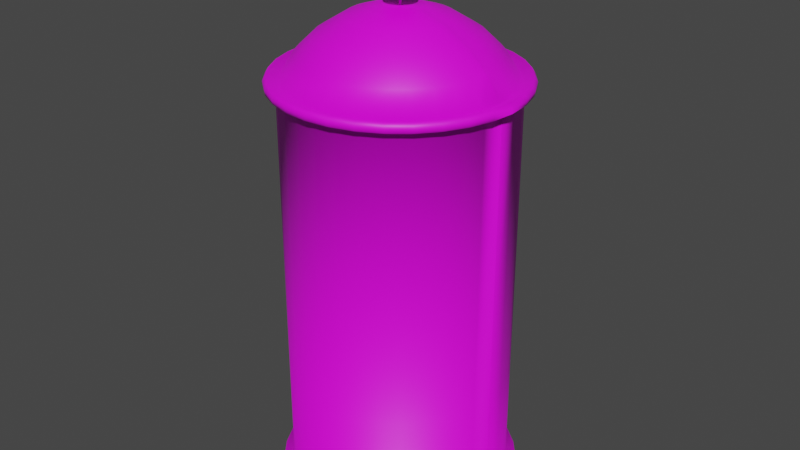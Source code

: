 # Source: paint_can.blend  (saved by Blender 2.92.15; exported with 4.5.12 LTS)
import bpy
from mathutils import Matrix  # noqa: F401  (used for matrix-valued properties, if any)

bpy.ops.wm.read_factory_settings(use_empty=True)
scene = bpy.context.scene
scene.name = 'Scene'

# ---- collections
col_collection = bpy.data.collections.new('Collection'); scene.collection.children.link(col_collection)

# ---- images (referenced by path relative to the original .blend; pixels are not part of the script)
import os
ASSET_DIR = os.environ.get("B2B_ASSET_DIR", "")  # directory of the original .blend (textures are referenced by path, not embedded)
HERE = os.path.dirname(os.path.abspath(__file__))  # packed textures are extracted next to this script under _unpacked/

def load_image(name, relpath, width, height, colorspace="sRGB"):
    """Load a texture the original file referenced (path relative to the .blend, or extracted next to this script)."""
    p = next((c for c in (os.path.join(HERE, relpath), os.path.join(ASSET_DIR, relpath)) if relpath and os.path.exists(c)), "")
    if p:
        img = bpy.data.images.load(p, check_existing=True)
        img.name = name
    else:  # same state as the original file: an image datablock whose file is absent (Cycles renders it pink)
        img = bpy.data.images.new(name, width, height)
        img.source = "FILE"
        img.filepath = "//" + (relpath or name)
    img.colorspace_settings.name = colorspace
    return img
img_paint_can_purple_png_002 = load_image('paint can purple.png.002', 'paint can purple.png', 1024, 1024, 'sRGB')

# ---- materials (node trees are filled in below, after node groups)
mat_material_001 = bpy.data.materials.new('Material.001')
mat_material_001.use_transparent_shadow = False

# ---- material node trees
mat_material_001.use_nodes = True; mat_material_001.node_tree.nodes.clear()
_N = mat_material_001.node_tree.nodes; _L = mat_material_001.node_tree.links
n0 = _N.new('ShaderNodeBsdfPrincipled'); n0.name = 'Principled BSDF'; n0.location = (10, 300)
n0.distribution = 'GGX'
n0.subsurface_method = 'BURLEY'
n0.inputs[3].default_value = 1.45
n0.inputs[27].default_value = (0.0, 0.0, 0.0, 1.0)
n0.inputs[28].default_value = 1.0
n1 = _N.new('ShaderNodeOutputMaterial'); n1.name = 'Material Output'; n1.location = (300, 300)
n2 = _N.new('ShaderNodeTexImage'); n2.name = 'Image Texture'; n2.location = (-455, 192)
n2.image = img_paint_can_purple_png_002
_L.new(n0.outputs[0], n1.inputs[0])
_L.new(n2.outputs[0], n0.inputs[0])
n1.is_active_output = True

# ---- world
world_world = bpy.data.worlds.new('World'); scene.world = world_world
world_world.use_nodes = True; world_world.node_tree.nodes.clear()
_N = world_world.node_tree.nodes; _L = world_world.node_tree.links
n0 = _N.new('ShaderNodeOutputWorld'); n0.name = 'World Output'; n0.location = (300, 300)
n1 = _N.new('ShaderNodeBackground'); n1.name = 'Background'; n1.location = (10, 300)
n1.inputs[0].default_value = (0.05088, 0.05088, 0.05088, 1.0)
_L.new(n1.outputs[0], n0.inputs[0])
n0.is_active_output = True
world_world.color = (0.05088, 0.05088, 0.05088)
world_world.use_sun_shadow = False
world_world.sun_shadow_jitter_overblur = 0.0

# ---- meshes
me_cylinder = bpy.data.meshes.new('Cylinder')
me_cylinder.from_pydata([(0.0, 1.0, 0.0), (0.1951, 0.9808, 0.0), (0.3827, 0.9239, 0.0), (0.5556, 0.8315, 0.0), (0.7071, 0.7071, 0.0), (0.8315, 0.5556, 0.0), (0.9239, 0.3827, 0.0), (0.9808, 0.1951, 0.0), (1.0, 7.55e-08, -1.0), (1.0, 7.55e-08, 0.0), (0.9808, -0.1951, -1.0), (0.9808, -0.1951, 0.0), (0.9239, -0.3827, -1.0), (0.9239, -0.3827, 0.0), (0.8315, -0.5556, -1.0), (0.8315, -0.5556, 0.0), (0.7071, -0.7071, -1.0), (0.7071, -0.7071, 0.0), (0.5556, -0.8315, -1.0), (0.5556, -0.8315, 0.0), (0.3827, -0.9239, -1.0), (0.3827, -0.9239, 0.0), (0.1951, -0.9808, -1.0), (0.1951, -0.9808, 0.0), (-3.258e-07, -1.0, -1.0), (-3.258e-07, -1.0, 0.0), (-0.1951, -0.9808, -1.0), (-0.1951, -0.9808, 0.0), (-0.3827, -0.9239, -1.0), (-0.3827, -0.9239, 0.0), (-0.5556, -0.8315, -1.0), (-0.5556, -0.8315, 0.0), (-0.7071, -0.7071, -1.0), (-0.7071, -0.7071, 0.0), (-0.8315, -0.5556, -1.0), (-0.8315, -0.5556, 0.0), (-0.9239, -0.3827, -1.0), (-0.9239, -0.3827, 0.0), (-0.9808, -0.1951, -1.0), (-0.9808, -0.1951, 0.0), (-1.0, 9.656e-07, -1.0), (-1.0, 9.656e-07, 0.0), (-0.9808, 0.1951, 0.0), (-0.9239, 0.3827, 0.0), (-0.8315, 0.5556, 0.0), (-0.7071, 0.7071, 0.0), (-0.5556, 0.8315, 0.0), (-0.3827, 0.9239, 0.0), (-0.1951, 0.9808, 0.0), (-1.099, 1.032e-06, -1.083), (-1.078, -0.2144, -1.083), (-1.016, -0.4206, -1.083), (-0.914, -0.6107, -1.083), (-0.7773, -0.7773, -1.083), (-0.6107, -0.914, -1.083), (-0.4206, -1.016, -1.083), (-0.2144, -1.078, -1.083), (-3.757e-07, -1.099, -1.083), (0.2144, -1.078, -1.083), (0.4206, -1.016, -1.083), (0.6107, -0.914, -1.083), (0.7773, -0.7773, -1.083), (0.914, -0.6107, -1.083), (1.016, -0.4206, -1.083), (1.078, -0.2144, -1.083), (1.099, 5.4e-08, -1.083), (1.094, 5.582e-08, -1.04), (1.073, -0.2135, -1.04), (1.011, -0.4188, -1.04), (0.9099, -0.608, -1.04), (0.7738, -0.7738, -1.04), (0.608, -0.9099, -1.04), (0.4188, -1.011, -1.04), (0.2135, -1.073, -1.04), (-3.678e-07, -1.094, -1.04), (-0.2135, -1.073, -1.04), (-0.4188, -1.011, -1.04), (-0.608, -0.9099, -1.04), (-0.7738, -0.7738, -1.04), (-0.9099, -0.608, -1.04), (-1.011, -0.4188, -1.04), (-1.073, -0.2135, -1.04), (-1.094, 1.03e-06, -1.04), (3.429e-10, 1.072, -1.127), (0.2091, 1.051, -1.127), (0.4101, 0.9901, -1.127), (0.5954, 0.891, -1.127), (0.7578, 0.7578, -1.127), (0.891, 0.5954, -1.127), (0.9901, 0.4101, -1.127), (1.051, 0.2091, -1.127), (1.072, 6.03e-08, -1.127), (1.051, -0.2091, -1.127), (0.9901, -0.4101, -1.127), (0.891, -0.5954, -1.127), (0.7578, -0.7578, -1.127), (0.5954, -0.891, -1.127), (0.4101, -0.9901, -1.127), (0.2091, -1.051, -1.127), (-3.488e-07, -1.072, -1.127), (-0.2091, -1.051, -1.127), (-0.4101, -0.9901, -1.127), (-0.5954, -0.891, -1.127), (-0.7578, -0.7578, -1.127), (-0.891, -0.5954, -1.127), (-0.9901, -0.4101, -1.127), (-1.051, -0.2091, -1.127), (-1.072, 1.014e-06, -1.127), (-1.051, 0.2091, -1.127), (-0.9901, 0.4101, -1.127), (-0.891, 0.5954, -1.127), (-0.7578, 0.7578, -1.127), (-0.5954, 0.891, -1.127), (-0.4101, 0.9901, -1.127), (-0.2091, 1.051, -1.127), (1.0, 7.55e-08, 2.602), (0.9808, -0.1951, 2.602), (0.9239, -0.3827, 2.602), (0.8315, -0.5556, 2.602), (0.7071, -0.7071, 2.602), (0.5556, -0.8315, 2.602), (0.3827, -0.9239, 2.602), (0.1951, -0.9808, 2.602), (-3.258e-07, -1.0, 2.602), (-0.1951, -0.9808, 2.602), (-0.3827, -0.9239, 2.602), (-0.5556, -0.8315, 2.602), (-0.7071, -0.7071, 2.602), (-0.8315, -0.5556, 2.602), (-0.9239, -0.3827, 2.602), (-0.9808, -0.1951, 2.602), (-1.0, 9.656e-07, 2.602), (-1.099, 1.032e-06, 2.685), (-1.078, -0.2144, 2.685), (-1.016, -0.4206, 2.685), (-0.914, -0.6107, 2.685), (-0.7773, -0.7773, 2.685), (-0.6107, -0.914, 2.685), (-0.4206, -1.016, 2.685), (-0.2144, -1.078, 2.685), (-3.757e-07, -1.099, 2.685), (0.2144, -1.078, 2.685), (0.4206, -1.016, 2.685), (0.6107, -0.914, 2.685), (0.7773, -0.7773, 2.685), (0.914, -0.6107, 2.685), (1.016, -0.4206, 2.685), (1.078, -0.2144, 2.685), (1.099, 5.4e-08, 2.685), (1.094, 5.582e-08, 2.642), (1.073, -0.2135, 2.642), (1.011, -0.4188, 2.642), (0.9099, -0.608, 2.642), (0.7738, -0.7738, 2.642), (0.608, -0.9099, 2.642), (0.4188, -1.011, 2.642), (0.2135, -1.073, 2.642), (-3.678e-07, -1.094, 2.642), (-0.2135, -1.073, 2.642), (-0.4188, -1.011, 2.642), (-0.608, -0.9099, 2.642), (-0.7738, -0.7738, 2.642), (-0.9099, -0.608, 2.642), (-1.011, -0.4188, 2.642), (-1.073, -0.2135, 2.642), (-1.094, 1.03e-06, 2.642), (1.072, 6.03e-08, 2.729), (1.051, -0.2091, 2.729), (0.9901, -0.4101, 2.729), (0.891, -0.5954, 2.729), (0.7578, -0.7578, 2.729), (0.5954, -0.891, 2.729), (0.4101, -0.9901, 2.729), (0.2091, -1.051, 2.729), (-3.488e-07, -1.072, 2.729), (-0.2091, -1.051, 2.729), (-0.4101, -0.9901, 2.729), (-0.5954, -0.891, 2.729), (-0.7578, -0.7578, 2.729), (-0.891, -0.5954, 2.729), (-0.9901, -0.4101, 2.729), (-1.051, -0.2091, 2.729), (-1.072, 1.014e-06, 2.729), (0.9737, 8.271e-08, 2.692), (0.955, -0.19, 2.692), (0.8996, -0.3726, 2.692), (0.8096, -0.541, 2.692), (0.6885, -0.6885, 2.692), (0.541, -0.8096, 2.692), (0.3726, -0.8996, 2.692), (0.19, -0.955, 2.692), (-2.967e-07, -0.9737, 2.692), (-0.19, -0.955, 2.692), (-0.3726, -0.8996, 2.692), (-0.541, -0.8096, 2.692), (-0.6885, -0.6885, 2.692), (-0.8096, -0.541, 2.692), (-0.8996, -0.3726, 2.692), (-0.955, -0.19, 2.692), (-0.9737, 9.494e-07, 2.692), (0.8525, 1.109e-07, 2.887), (0.8361, -0.1663, 2.887), (0.7876, -0.3262, 2.887), (0.7088, -0.4736, 2.887), (0.6028, -0.6028, 2.887), (0.4736, -0.7088, 2.887), (0.3262, -0.7876, 2.887), (0.1663, -0.8361, 2.887), (-2.906e-07, -0.8525, 2.887), (-0.1663, -0.8361, 2.887), (-0.3262, -0.7876, 2.887), (-0.4736, -0.7088, 2.887), (-0.6028, -0.6028, 2.887), (-0.7088, -0.4736, 2.887), (-0.7876, -0.3262, 2.887), (-0.8361, -0.1663, 2.887), (-0.8525, 8.697e-07, 2.887), (0.6904, 1.405e-07, 3.043), (0.6772, -0.1347, 3.043), (0.6379, -0.2642, 3.043), (0.5741, -0.3836, 3.043), (0.4882, -0.4882, 3.043), (0.3836, -0.5741, 3.043), (0.2642, -0.6379, 3.043), (0.1347, -0.6772, 3.043), (-1.833e-07, -0.6904, 3.043), (-0.1347, -0.6772, 3.043), (-0.2642, -0.6379, 3.043), (-0.3836, -0.5741, 3.043), (-0.4882, -0.4882, 3.043), (-0.5741, -0.3836, 3.043), (-0.6379, -0.2642, 3.043), (-0.6772, -0.1347, 3.043), (-0.6904, 7.55e-07, 3.043), (0.4443, 1.966e-07, 3.196), (0.4357, -0.08667, 3.196), (0.4104, -0.17, 3.196), (0.3694, -0.2468, 3.196), (0.3141, -0.3141, 3.196), (0.2468, -0.3694, 3.196), (0.17, -0.4104, 3.196), (0.08667, -0.4357, 3.196), (-1.039e-07, -0.4443, 3.196), (-0.08667, -0.4357, 3.196), (-0.17, -0.4104, 3.196), (-0.2468, -0.3694, 3.196), (-0.3141, -0.3141, 3.196), (-0.3694, -0.2468, 3.196), (-0.4104, -0.17, 3.196), (-0.4357, -0.08667, 3.196), (-0.4443, 5.921e-07, 3.196), (0.205, 2.442e-07, 3.276), (0.201, -0.03998, 3.276), (0.1894, -0.07843, 3.276), (0.1704, -0.1139, 3.276), (0.1449, -0.1449, 3.276), (0.1139, -0.1704, 3.276), (0.07843, -0.1894, 3.276), (0.03998, -0.201, 3.276), (-8.899e-08, -0.205, 3.276), (-0.03998, -0.201, 3.276), (-0.07843, -0.1894, 3.276), (-0.1139, -0.1704, 3.276), (-0.1449, -0.1449, 3.276), (-0.1704, -0.1139, 3.276), (-0.1894, -0.07843, 3.276), (-0.201, -0.03998, 3.276), (-0.205, 4.267e-07, 3.276), (0.0111, 2.801e-07, 3.276), (0.01088, -0.002165, 3.276), (0.01025, -0.004246, 3.276), (0.009227, -0.006165, 3.276), (0.007847, -0.007846, 3.276), (0.006165, -0.009226, 3.276), (0.004247, -0.01025, 3.276), (0.002165, -0.01088, 3.276), (-4.317e-09, -0.0111, 3.276), (-0.002165, -0.01088, 3.276), (-0.004247, -0.01025, 3.276), (-0.006165, -0.009226, 3.276), (-0.007847, -0.007846, 3.276), (-0.009227, -0.006165, 3.276), (-0.01025, -0.004246, 3.276), (-0.01088, -0.002165, 3.276), (-0.0111, 2.9e-07, 3.276), (0.0111, 2.801e-07, 3.373), (0.01089, -0.002165, 3.373), (0.01025, -0.004246, 3.373), (0.009228, -0.006165, 3.373), (0.007848, -0.007846, 3.373), (0.006167, -0.009226, 3.373), (0.004248, -0.01025, 3.373), (0.002167, -0.01088, 3.373), (1.93e-06, -0.0111, 3.373), (-0.002163, -0.01088, 3.373), (-0.004245, -0.01025, 3.373), (-0.006163, -0.009226, 3.373), (-0.007845, -0.007846, 3.373), (-0.009225, -0.006165, 3.373), (-0.01025, -0.004246, 3.373), (-0.01088, -0.002165, 3.373), (-0.01109, 2.9e-07, 3.373), (0.1431, 2.522e-07, 3.373), (0.1404, -0.02792, 3.373), (0.1322, -0.05477, 3.373), (0.119, -0.07952, 3.373), (0.1012, -0.1012, 3.373), (0.07952, -0.119, 3.373), (0.05477, -0.1322, 3.373), (0.02792, -0.1404, 3.373), (1.874e-06, -0.1431, 3.373), (-0.02792, -0.1404, 3.373), (-0.05477, -0.1322, 3.373), (-0.07952, -0.119, 3.373), (-0.1012, -0.1012, 3.373), (-0.119, -0.07952, 3.373), (-0.1322, -0.05477, 3.373), (-0.1404, -0.02792, 3.373), (-0.1431, 3.796e-07, 3.373), (1.147e-06, 0.1431, 3.831), (0.02792, 0.1404, 3.831), (0.05477, 0.1322, 3.831), (0.07952, 0.119, 3.831), (0.1012, 0.1012, 3.831), (0.119, 0.07952, 3.831), (0.1322, 0.05477, 3.831), (0.1404, 0.02792, 3.831), (0.1431, 2.522e-07, 3.831), (0.1404, -0.02792, 3.831), (0.1322, -0.05477, 3.831), (0.119, -0.07952, 3.831), (0.1012, -0.1012, 3.831), (0.07952, -0.119, 3.831), (0.05477, -0.1322, 3.831), (0.02792, -0.1404, 3.831), (1.1e-06, -0.1431, 3.831), (-0.02792, -0.1404, 3.831), (-0.05477, -0.1322, 3.831), (-0.07952, -0.119, 3.831), (-0.1012, -0.1012, 3.831), (-0.119, -0.07952, 3.831), (-0.1322, -0.05477, 3.831), (-0.1404, -0.02792, 3.831), (-0.1431, 3.796e-07, 3.831), (-0.1404, 0.02792, 3.831), (-0.1322, 0.05477, 3.831), (-0.119, 0.07952, 3.831), (-0.1012, 0.1012, 3.831), (-0.07952, 0.119, 3.831), (-0.05477, 0.1322, 3.831), (-0.02792, 0.1404, 3.831), (0.0, 1.0, -1.0), (0.0, 1.0, 0.0), (0.1951, 0.9808, -1.0), (0.1951, 0.9808, 0.0), (0.3827, 0.9239, -1.0), (0.3827, 0.9239, 0.0), (0.5556, 0.8315, -1.0), (0.5556, 0.8315, 0.0), (0.7071, 0.7071, -1.0), (0.7071, 0.7071, 0.0), (0.8315, 0.5556, -1.0), (0.8315, 0.5556, 0.0), (0.9239, 0.3827, -1.0), (0.9239, 0.3827, 0.0), (0.9808, 0.1951, -1.0), (0.9808, 0.1951, 0.0), (1.0, 7.55e-08, -1.0), (1.0, 7.55e-08, 0.0), (-1.0, 9.656e-07, -1.0), (-1.0, 9.656e-07, 0.0), (-0.9808, 0.1951, -1.0), (-0.9808, 0.1951, 0.0), (-0.9239, 0.3827, -1.0), (-0.9239, 0.3827, 0.0), (-0.8315, 0.5556, -1.0), (-0.8315, 0.5556, 0.0), (-0.7071, 0.7071, -1.0), (-0.7071, 0.7071, 0.0), (-0.5556, 0.8315, -1.0), (-0.5556, 0.8315, 0.0), (-0.3827, 0.9239, -1.0), (-0.3827, 0.9239, 0.0), (-0.1951, 0.9808, -1.0), (-0.1951, 0.9808, 0.0), (-0.2144, 1.078, -1.083), (-0.4206, 1.016, -1.083), (-0.6107, 0.914, -1.083), (-0.7773, 0.7773, -1.083), (-0.914, 0.6107, -1.083), (-1.016, 0.4206, -1.083), (-1.078, 0.2144, -1.083), (-1.099, 1.032e-06, -1.083), (1.099, 5.4e-08, -1.083), (1.078, 0.2144, -1.083), (1.016, 0.4206, -1.083), (0.914, 0.6107, -1.083), (0.7773, 0.7773, -1.083), (0.6107, 0.914, -1.083), (0.4206, 1.016, -1.083), (0.2144, 1.078, -1.083), (-1.755e-08, 1.099, -1.083), (-1.125e-08, 1.094, -1.04), (0.2135, 1.073, -1.04), (0.4188, 1.011, -1.04), (0.608, 0.9099, -1.04), (0.7738, 0.7738, -1.04), (0.9099, 0.608, -1.04), (1.011, 0.4188, -1.04), (1.073, 0.2135, -1.04), (1.094, 5.582e-08, -1.04), (-1.094, 1.03e-06, -1.04), (-1.073, 0.2135, -1.04), (-1.011, 0.4188, -1.04), (-0.9099, 0.608, -1.04), (-0.7738, 0.7738, -1.04), (-0.608, 0.9099, -1.04), (-0.4188, 1.011, -1.04), (-0.2135, 1.073, -1.04), (3.429e-10, 1.072, -1.127), (0.2091, 1.051, -1.127), (0.4101, 0.9901, -1.127), (0.5954, 0.891, -1.127), (0.7578, 0.7578, -1.127), (0.891, 0.5954, -1.127), (0.9901, 0.4101, -1.127), (1.051, 0.2091, -1.127), (1.072, 6.03e-08, -1.127), (-1.072, 1.014e-06, -1.127), (-1.051, 0.2091, -1.127), (-0.9901, 0.4101, -1.127), (-0.891, 0.5954, -1.127), (-0.7578, 0.7578, -1.127), (-0.5954, 0.891, -1.127), (-0.4101, 0.9901, -1.127), (-0.2091, 1.051, -1.127), (0.0, 1.0, 2.602), (0.1951, 0.9808, 2.602), (0.3827, 0.9239, 2.602), (0.5556, 0.8315, 2.602), (0.7071, 0.7071, 2.602), (0.8315, 0.5556, 2.602), (0.9239, 0.3827, 2.602), (0.9808, 0.1951, 2.602), (1.0, 7.55e-08, 2.602), (-1.0, 9.656e-07, 2.602), (-0.9808, 0.1951, 2.602), (-0.9239, 0.3827, 2.602), (-0.8315, 0.5556, 2.602), (-0.7071, 0.7071, 2.602), (-0.5556, 0.8315, 2.602), (-0.3827, 0.9239, 2.602), (-0.1951, 0.9808, 2.602), (-0.2144, 1.078, 2.685), (-0.4206, 1.016, 2.685), (-0.6107, 0.914, 2.685), (-0.7773, 0.7773, 2.685), (-0.914, 0.6107, 2.685), (-1.016, 0.4206, 2.685), (-1.078, 0.2144, 2.685), (-1.099, 1.032e-06, 2.685), (1.099, 5.4e-08, 2.685), (1.078, 0.2144, 2.685), (1.016, 0.4206, 2.685), (0.914, 0.6107, 2.685), (0.7773, 0.7773, 2.685), (0.6107, 0.914, 2.685), (0.4206, 1.016, 2.685), (0.2144, 1.078, 2.685), (-1.755e-08, 1.099, 2.685), (-1.125e-08, 1.094, 2.642), (0.2135, 1.073, 2.642), (0.4188, 1.011, 2.642), (0.608, 0.9099, 2.642), (0.7738, 0.7738, 2.642), (0.9099, 0.608, 2.642), (1.011, 0.4188, 2.642), (1.073, 0.2135, 2.642), (1.094, 5.582e-08, 2.642), (-1.094, 1.03e-06, 2.642), (-1.073, 0.2135, 2.642), (-1.011, 0.4188, 2.642), (-0.9099, 0.608, 2.642), (-0.7738, 0.7738, 2.642), (-0.608, 0.9099, 2.642), (-0.4188, 1.011, 2.642), (-0.2135, 1.073, 2.642), (3.429e-10, 1.072, 2.729), (0.2091, 1.051, 2.729), (0.4101, 0.9901, 2.729), (0.5954, 0.891, 2.729), (0.7578, 0.7578, 2.729), (0.891, 0.5954, 2.729), (0.9901, 0.4101, 2.729), (1.051, 0.2091, 2.729), (1.072, 6.03e-08, 2.729), (-1.072, 1.014e-06, 2.729), (-1.051, 0.2091, 2.729), (-0.9901, 0.4101, 2.729), (-0.891, 0.5954, 2.729), (-0.7578, 0.7578, 2.729), (-0.5954, 0.891, 2.729), (-0.4101, 0.9901, 2.729), (-0.2091, 1.051, 2.729), (2.057e-08, 0.9737, 2.692), (0.19, 0.955, 2.692), (0.3726, 0.8996, 2.692), (0.541, 0.8096, 2.692), (0.6885, 0.6885, 2.692), (0.8096, 0.541, 2.692), (0.8996, 0.3726, 2.692), (0.955, 0.19, 2.692), (0.9737, 8.271e-08, 2.692), (-0.9737, 9.494e-07, 2.692), (-0.955, 0.19, 2.692), (-0.8996, 0.3726, 2.692), (-0.8096, 0.541, 2.692), (-0.6885, 0.6885, 2.692), (-0.541, 0.8096, 2.692), (-0.3726, 0.8996, 2.692), (-0.19, 0.955, 2.692), (-1.285e-08, 0.8525, 2.887), (0.1663, 0.8361, 2.887), (0.3262, 0.7876, 2.887), (0.4736, 0.7088, 2.887), (0.6028, 0.6028, 2.887), (0.7088, 0.4736, 2.887), (0.7876, 0.3262, 2.887), (0.8361, 0.1663, 2.887), (0.8525, 1.109e-07, 2.887), (-0.8525, 8.697e-07, 2.887), (-0.8361, 0.1663, 2.887), (-0.7876, 0.3262, 2.887), (-0.7088, 0.4736, 2.887), (-0.6028, 0.6028, 2.887), (-0.4736, 0.7088, 2.887), (-0.3262, 0.7876, 2.887), (-0.1663, 0.8361, 2.887), (4.165e-08, 0.6904, 3.043), (0.1347, 0.6772, 3.043), (0.2642, 0.6379, 3.043), (0.3836, 0.5741, 3.043), (0.4882, 0.4882, 3.043), (0.5741, 0.3836, 3.043), (0.6379, 0.2642, 3.043), (0.6772, 0.1347, 3.043), (0.6904, 1.405e-07, 3.043), (-0.6904, 7.55e-07, 3.043), (-0.6772, 0.1347, 3.043), (-0.6379, 0.2642, 3.043), (-0.5741, 0.3836, 3.043), (-0.4882, 0.4882, 3.043), (-0.3836, 0.5741, 3.043), (-0.2642, 0.6379, 3.043), (-0.1347, 0.6772, 3.043), (4.089e-08, 0.4443, 3.196), (0.08667, 0.4357, 3.196), (0.17, 0.4104, 3.196), (0.2468, 0.3694, 3.196), (0.3141, 0.3141, 3.196), (0.3694, 0.2468, 3.196), (0.4104, 0.17, 3.196), (0.4357, 0.08667, 3.196), (0.4443, 1.966e-07, 3.196), (-0.4443, 5.921e-07, 3.196), (-0.4357, 0.08667, 3.196), (-0.4104, 0.17, 3.196), (-0.3694, 0.2468, 3.196), (-0.3141, 0.3141, 3.196), (-0.2468, 0.3694, 3.196), (-0.17, 0.4104, 3.196), (-0.08667, 0.4357, 3.196), (-2.221e-08, 0.205, 3.276), (0.03998, 0.201, 3.276), (0.07843, 0.1894, 3.276), (0.1139, 0.1704, 3.276), (0.1449, 0.1449, 3.276), (0.1704, 0.1139, 3.276), (0.1894, 0.07843, 3.276), (0.201, 0.03998, 3.276), (0.205, 2.442e-07, 3.276), (-0.205, 4.267e-07, 3.276), (-0.201, 0.03998, 3.276), (-0.1894, 0.07843, 3.276), (-0.1704, 0.1139, 3.276), (-0.1449, 0.1449, 3.276), (-0.1139, 0.1704, 3.276), (-0.07843, 0.1894, 3.276), (-0.03998, 0.201, 3.276), (-7.013e-10, 0.0111, 3.276), (0.002165, 0.01088, 3.276), (0.004247, 0.01025, 3.276), (0.006165, 0.009227, 3.276), (0.007847, 0.007847, 3.276), (0.009227, 0.006165, 3.276), (0.01025, 0.004247, 3.276), (0.01088, 0.002165, 3.276), (0.0111, 2.801e-07, 3.276), (0.01088, -0.002165, 3.276), (0.01025, -0.004246, 3.276), (0.009227, -0.006165, 3.276), (0.007847, -0.007846, 3.276), (0.006165, -0.009226, 3.276), (0.004247, -0.01025, 3.276), (0.002165, -0.01088, 3.276), (-4.317e-09, -0.0111, 3.276), (-0.002165, -0.01088, 3.276), (-0.004247, -0.01025, 3.276), (-0.006165, -0.009226, 3.276), (-0.007847, -0.007846, 3.276), (-0.009227, -0.006165, 3.276), (-0.01025, -0.004246, 3.276), (-0.01088, -0.002165, 3.276), (-0.0111, 2.9e-07, 3.276), (-0.01088, 0.002165, 3.276), (-0.01025, 0.004247, 3.276), (-0.009227, 0.006165, 3.276), (-0.007847, 0.007847, 3.276), (-0.006165, 0.009227, 3.276), (-0.004246, 0.01025, 3.276), (-0.002165, 0.01088, 3.276), (1.933e-06, 0.0111, 3.373), (0.002167, 0.01088, 3.373), (0.004248, 0.01025, 3.373), (0.006167, 0.009227, 3.373), (0.007848, 0.007847, 3.373), (0.009228, 0.006165, 3.373), (0.01025, 0.004247, 3.373), (0.01089, 0.002165, 3.373), (0.0111, 2.801e-07, 3.373), (0.01089, -0.002165, 3.373), (0.01025, -0.004246, 3.373), (0.009228, -0.006165, 3.373), (0.007848, -0.007846, 3.373), (0.006167, -0.009226, 3.373), (0.004248, -0.01025, 3.373), (0.002167, -0.01088, 3.373), (1.93e-06, -0.0111, 3.373), (-0.002163, -0.01088, 3.373), (-0.004245, -0.01025, 3.373), (-0.006163, -0.009226, 3.373), (-0.007845, -0.007846, 3.373), (-0.009225, -0.006165, 3.373), (-0.01025, -0.004246, 3.373), (-0.01088, -0.002165, 3.373), (-0.01109, 2.9e-07, 3.373), (-0.01088, 0.002165, 3.373), (-0.01025, 0.004247, 3.373), (-0.009225, 0.006165, 3.373), (-0.007845, 0.007847, 3.373), (-0.006163, 0.009227, 3.373), (-0.004245, 0.01025, 3.373), (-0.002163, 0.01088, 3.373), (1.92e-06, 0.1431, 3.373), (0.02792, 0.1404, 3.373), (0.05477, 0.1322, 3.373), (0.07952, 0.119, 3.373), (0.1012, 0.1012, 3.373), (0.119, 0.07952, 3.373), (0.1322, 0.05477, 3.373), (0.1404, 0.02792, 3.373), (0.1431, 2.522e-07, 3.373), (-0.1431, 3.796e-07, 3.373), (-0.1404, 0.02792, 3.373), (-0.1322, 0.05477, 3.373), (-0.119, 0.07952, 3.373), (-0.1012, 0.1012, 3.373), (-0.07952, 0.119, 3.373), (-0.05477, 0.1322, 3.373), (-0.02792, 0.1404, 3.373), (1.147e-06, 0.1431, 3.831), (0.02792, 0.1404, 3.831), (0.05477, 0.1322, 3.831), (0.07952, 0.119, 3.831), (0.1012, 0.1012, 3.831), (0.119, 0.07952, 3.831), (0.1322, 0.05477, 3.831), (0.1404, 0.02792, 3.831), (0.1431, 2.522e-07, 3.831), (-0.1431, 3.796e-07, 3.831), (-0.1404, 0.02792, 3.831), (-0.1322, 0.05477, 3.831), (-0.119, 0.07952, 3.831), (-0.1012, 0.1012, 3.831), (-0.07952, 0.119, 3.831), (-0.05477, 0.1322, 3.831), (-0.02792, 0.1404, 3.831)], [], [(8, 9, 11, 10), (10, 11, 13, 12), (12, 13, 15, 14), (14, 15, 17, 16), (16, 17, 19, 18), (18, 19, 21, 20), (20, 21, 23, 22), (22, 23, 25, 24), (24, 25, 27, 26), (26, 27, 29, 28), (28, 29, 31, 30), (30, 31, 33, 32), (32, 33, 35, 34), (34, 35, 37, 36), (36, 37, 39, 38), (38, 39, 41, 40), (1, 0, 48, 47, 46, 45, 44, 43, 42, 41, 39, 37, 35, 33, 31, 29, 27, 25, 23, 21, 19, 17, 15, 13, 11, 9, 7, 6, 5, 4, 3, 2), (26, 28, 76, 75), (8, 10, 67, 66), (34, 36, 80, 79), (16, 18, 71, 70), (24, 26, 75, 74), (32, 34, 79, 78), (14, 16, 70, 69), (22, 24, 74, 73), (30, 32, 78, 77), (12, 14, 69, 68), (38, 40, 82, 81), (20, 22, 73, 72), (28, 30, 77, 76), (10, 12, 68, 67), (36, 38, 81, 80), (18, 20, 72, 71), (71, 72, 59, 60), (70, 71, 60, 61), (69, 70, 61, 62), (68, 69, 62, 63), (81, 82, 49, 50), (67, 68, 63, 64), (80, 81, 50, 51), (66, 67, 64, 65), (79, 80, 51, 52), (78, 79, 52, 53), (77, 78, 53, 54), (76, 77, 54, 55), (75, 76, 55, 56), (74, 75, 56, 57), (73, 74, 57, 58), (72, 73, 58, 59), (83, 84, 85, 86, 87, 88, 89, 90, 91, 92, 93, 94, 95, 96, 97, 98, 99, 100, 101, 102, 103, 104, 105, 106, 107, 108, 109, 110, 111, 112, 113, 114), (60, 59, 97, 96), (51, 50, 106, 105), (64, 63, 93, 92), (55, 54, 102, 101), (59, 58, 98, 97), (50, 49, 107, 106), (63, 62, 94, 93), (54, 53, 103, 102), (58, 57, 99, 98), (62, 61, 95, 94), (53, 52, 104, 103), (57, 56, 100, 99), (61, 60, 96, 95), (52, 51, 105, 104), (65, 64, 92, 91), (56, 55, 101, 100), (115, 116, 11, 9), (116, 117, 13, 11), (117, 118, 15, 13), (118, 119, 17, 15), (119, 120, 19, 17), (120, 121, 21, 19), (121, 122, 23, 21), (122, 123, 25, 23), (123, 124, 27, 25), (124, 125, 29, 27), (125, 126, 31, 29), (126, 127, 33, 31), (127, 128, 35, 33), (128, 129, 37, 35), (129, 130, 39, 37), (130, 131, 41, 39), (124, 158, 159, 125), (115, 149, 150, 116), (128, 162, 163, 129), (119, 153, 154, 120), (123, 157, 158, 124), (127, 161, 162, 128), (118, 152, 153, 119), (122, 156, 157, 123), (126, 160, 161, 127), (117, 151, 152, 118), (130, 164, 165, 131), (121, 155, 156, 122), (125, 159, 160, 126), (116, 150, 151, 117), (129, 163, 164, 130), (120, 154, 155, 121), (154, 143, 142, 155), (153, 144, 143, 154), (152, 145, 144, 153), (151, 146, 145, 152), (164, 133, 132, 165), (150, 147, 146, 151), (163, 134, 133, 164), (149, 148, 147, 150), (162, 135, 134, 163), (161, 136, 135, 162), (160, 137, 136, 161), (159, 138, 137, 160), (158, 139, 138, 159), (157, 140, 139, 158), (156, 141, 140, 157), (155, 142, 141, 156), (170, 169, 186, 187), (143, 171, 172, 142), (134, 180, 181, 133), (147, 167, 168, 146), (138, 176, 177, 137), (142, 172, 173, 141), (133, 181, 182, 132), (146, 168, 169, 145), (137, 177, 178, 136), (141, 173, 174, 140), (145, 169, 170, 144), (136, 178, 179, 135), (140, 174, 175, 139), (144, 170, 171, 143), (135, 179, 180, 134), (148, 166, 167, 147), (139, 175, 176, 138), (188, 187, 204, 205), (171, 170, 187, 188), (172, 171, 188, 189), (173, 172, 189, 190), (174, 173, 190, 191), (175, 174, 191, 192), (176, 175, 192, 193), (177, 176, 193, 194), (178, 177, 194, 195), (179, 178, 195, 196), (180, 179, 196, 197), (167, 166, 183, 184), (181, 180, 197, 198), (168, 167, 184, 185), (182, 181, 198, 199), (169, 168, 185, 186), (208, 207, 224, 225), (189, 188, 205, 206), (190, 189, 206, 207), (191, 190, 207, 208), (192, 191, 208, 209), (193, 192, 209, 210), (194, 193, 210, 211), (195, 194, 211, 212), (196, 195, 212, 213), (197, 196, 213, 214), (184, 183, 200, 201), (198, 197, 214, 215), (185, 184, 201, 202), (199, 198, 215, 216), (186, 185, 202, 203), (187, 186, 203, 204), (228, 227, 244, 245), (209, 208, 225, 226), (210, 209, 226, 227), (211, 210, 227, 228), (212, 211, 228, 229), (213, 212, 229, 230), (214, 213, 230, 231), (201, 200, 217, 218), (215, 214, 231, 232), (202, 201, 218, 219), (216, 215, 232, 233), (203, 202, 219, 220), (204, 203, 220, 221), (205, 204, 221, 222), (206, 205, 222, 223), (207, 206, 223, 224), (248, 247, 264, 265), (229, 228, 245, 246), (230, 229, 246, 247), (231, 230, 247, 248), (218, 217, 234, 235), (232, 231, 248, 249), (219, 218, 235, 236), (233, 232, 249, 250), (220, 219, 236, 237), (221, 220, 237, 238), (222, 221, 238, 239), (223, 222, 239, 240), (224, 223, 240, 241), (225, 224, 241, 242), (226, 225, 242, 243), (227, 226, 243, 244), (109, 108, 429, 430), (235, 234, 251, 252), (249, 248, 265, 266), (236, 235, 252, 253), (250, 249, 266, 267), (237, 236, 253, 254), (324, 325, 676, 675), (238, 237, 254, 255), (350, 319, 670, 686), (239, 238, 255, 256), (274, 273, 602, 603), (240, 239, 256, 257), (108, 107, 428, 429), (323, 324, 675, 674), (241, 240, 257, 258), (349, 350, 686, 685), (148, 149, 478, 461), (242, 241, 258, 259), (273, 272, 601, 602), (82, 40, 369, 411), (243, 242, 259, 260), (107, 49, 392, 428), (322, 323, 674, 673), (244, 243, 260, 261), (348, 349, 685, 684), (272, 271, 600, 601), (245, 244, 261, 262), (321, 322, 673, 672), (246, 245, 262, 263), (347, 348, 684, 683), (247, 246, 263, 264), (271, 270, 599, 600), (200, 183, 512, 529), (255, 254, 271, 272), (320, 321, 672, 671), (256, 255, 272, 273), (346, 347, 683, 682), (257, 256, 273, 274), (270, 269, 598, 599), (319, 320, 671, 670), (258, 257, 274, 275), (300, 301, 645, 644), (345, 346, 682, 681), (259, 258, 275, 276), (269, 268, 597, 598), (299, 300, 644, 643), (260, 259, 276, 277), (344, 345, 681, 680), (165, 132, 460, 479), (261, 260, 277, 278), (268, 251, 580, 597), (298, 299, 643, 642), (262, 261, 278, 279), (343, 344, 680, 679), (263, 262, 279, 280), (267, 284, 613, 581), (264, 263, 280, 281), (297, 298, 642, 641), (265, 264, 281, 282), (252, 251, 268, 269), (266, 265, 282, 283), (253, 252, 269, 270), (267, 266, 283, 284), (254, 253, 270, 271), (182, 199, 513, 496), (296, 297, 641, 640), (131, 165, 479, 445), (132, 182, 496, 460), (295, 296, 640, 639), (294, 295, 639, 638), (293, 294, 638, 637), (292, 293, 637, 636), (250, 267, 581, 564), (183, 166, 495, 512), (8, 66, 410, 367), (291, 292, 636, 635), (9, 8, 367, 368), (290, 291, 635, 634), (65, 91, 427, 393), (289, 290, 634, 633), (318, 343, 679, 662), (284, 283, 612, 613), (288, 289, 633, 632), (251, 234, 563, 580), (91, 90, 426, 427), (283, 282, 611, 612), (287, 288, 632, 631), (90, 89, 425, 426), (282, 281, 610, 611), (233, 250, 564, 547), (301, 318, 662, 645), (286, 287, 631, 630), (41, 131, 445, 370), (66, 65, 393, 410), (40, 41, 370, 369), (89, 88, 424, 425), (281, 280, 609, 610), (83, 114, 435, 419), (295, 294, 311, 312), (285, 286, 630, 629), (216, 233, 547, 530), (296, 295, 312, 313), (88, 87, 423, 424), (297, 296, 313, 314), (280, 279, 608, 609), (298, 297, 314, 315), (114, 113, 434, 435), (299, 298, 315, 316), (286, 285, 302, 303), (300, 299, 316, 317), (287, 286, 303, 304), (301, 300, 317, 318), (288, 287, 304, 305), (327, 302, 661, 678), (289, 288, 305, 306), (87, 86, 422, 423), (290, 289, 306, 307), (279, 278, 607, 608), (291, 290, 307, 308), (149, 115, 444, 478), (113, 112, 433, 434), (292, 291, 308, 309), (86, 85, 421, 422), (278, 277, 606, 607), (293, 292, 309, 310), (112, 111, 432, 433), (115, 9, 368, 444), (294, 293, 310, 311), (319, 350, 349, 348, 347, 346, 345, 344, 343, 342, 341, 340, 339, 338, 337, 336, 335, 334, 333, 332, 331, 330, 329, 328, 327, 326, 325, 324, 323, 322, 321, 320), (315, 314, 339, 340), (277, 276, 605, 606), (316, 315, 340, 341), (303, 302, 327, 328), (317, 316, 341, 342), (304, 303, 328, 329), (318, 317, 342, 343), (305, 304, 329, 330), (85, 84, 420, 421), (306, 305, 330, 331), (111, 110, 431, 432), (307, 306, 331, 332), (234, 217, 546, 563), (308, 307, 332, 333), (302, 285, 629, 661), (166, 148, 461, 495), (309, 308, 333, 334), (326, 327, 678, 677), (49, 82, 411, 392), (310, 309, 334, 335), (276, 275, 604, 605), (84, 83, 419, 420), (311, 310, 335, 336), (110, 109, 430, 431), (199, 216, 530, 513), (312, 311, 336, 337), (325, 326, 677, 676), (217, 200, 529, 546), (313, 312, 337, 338), (275, 274, 603, 604), (314, 313, 338, 339), (351, 352, 354, 353), (353, 354, 356, 355), (355, 356, 358, 357), (357, 358, 360, 359), (359, 360, 362, 361), (361, 362, 364, 363), (363, 364, 366, 365), (365, 366, 368, 367), (369, 370, 372, 371), (371, 372, 374, 373), (373, 374, 376, 375), (375, 376, 378, 377), (377, 378, 380, 379), (379, 380, 382, 381), (381, 382, 384, 383), (383, 384, 352, 351), (397, 396, 424, 423), (373, 375, 414, 413), (381, 383, 418, 417), (357, 359, 406, 405), (371, 373, 413, 412), (365, 367, 410, 409), (379, 381, 417, 416), (355, 357, 405, 404), (369, 371, 412, 411), (363, 365, 409, 408), (377, 379, 416, 415), (353, 355, 404, 403), (361, 363, 408, 407), (375, 377, 415, 414), (383, 351, 402, 418), (351, 353, 403, 402), (359, 361, 407, 406), (414, 415, 388, 389), (402, 403, 400, 401), (413, 414, 389, 390), (412, 413, 390, 391), (411, 412, 391, 392), (409, 410, 393, 394), (408, 409, 394, 395), (407, 408, 395, 396), (418, 402, 401, 385), (406, 407, 396, 397), (417, 418, 385, 386), (405, 406, 397, 398), (416, 417, 386, 387), (404, 405, 398, 399), (415, 416, 387, 388), (403, 404, 399, 400), (401, 400, 420, 419), (385, 401, 419, 435), (389, 388, 432, 431), (396, 395, 425, 424), (400, 399, 421, 420), (388, 387, 433, 432), (395, 394, 426, 425), (392, 391, 429, 428), (399, 398, 422, 421), (387, 386, 434, 433), (394, 393, 427, 426), (391, 390, 430, 429), (398, 397, 423, 422), (386, 385, 435, 434), (390, 389, 431, 430), (436, 437, 354, 352), (437, 438, 356, 354), (438, 439, 358, 356), (439, 440, 360, 358), (440, 441, 362, 360), (441, 442, 364, 362), (442, 443, 366, 364), (443, 444, 368, 366), (445, 446, 372, 370), (446, 447, 374, 372), (447, 448, 376, 374), (448, 449, 378, 376), (449, 450, 380, 378), (450, 451, 382, 380), (451, 452, 384, 382), (452, 436, 352, 384), (465, 491, 492, 464), (447, 481, 482, 448), (451, 485, 486, 452), (439, 473, 474, 440), (446, 480, 481, 447), (443, 477, 478, 444), (450, 484, 485, 451), (438, 472, 473, 439), (445, 479, 480, 446), (442, 476, 477, 443), (449, 483, 484, 450), (437, 471, 472, 438), (441, 475, 476, 442), (448, 482, 483, 449), (452, 486, 470, 436), (436, 470, 471, 437), (440, 474, 475, 441), (482, 457, 456, 483), (470, 469, 468, 471), (481, 458, 457, 482), (480, 459, 458, 481), (479, 460, 459, 480), (477, 462, 461, 478), (476, 463, 462, 477), (475, 464, 463, 476), (486, 453, 469, 470), (474, 465, 464, 475), (485, 454, 453, 486), (473, 466, 465, 474), (484, 455, 454, 485), (472, 467, 466, 473), (483, 456, 455, 484), (471, 468, 467, 472), (469, 487, 488, 468), (453, 503, 487, 469), (457, 499, 500, 456), (464, 492, 493, 463), (468, 488, 489, 467), (456, 500, 501, 455), (463, 493, 494, 462), (460, 496, 497, 459), (467, 489, 490, 466), (455, 501, 502, 454), (462, 494, 495, 461), (459, 497, 498, 458), (466, 490, 491, 465), (454, 502, 503, 453), (458, 498, 499, 457), (498, 497, 514, 515), (499, 498, 515, 516), (488, 487, 504, 505), (500, 499, 516, 517), (489, 488, 505, 506), (501, 500, 517, 518), (490, 489, 506, 507), (502, 501, 518, 519), (491, 490, 507, 508), (503, 502, 519, 520), (492, 491, 508, 509), (487, 503, 520, 504), (493, 492, 509, 510), (494, 493, 510, 511), (495, 494, 511, 512), (497, 496, 513, 514), (516, 515, 532, 533), (505, 504, 521, 522), (517, 516, 533, 534), (506, 505, 522, 523), (518, 517, 534, 535), (507, 506, 523, 524), (519, 518, 535, 536), (508, 507, 524, 525), (520, 519, 536, 537), (509, 508, 525, 526), (504, 520, 537, 521), (510, 509, 526, 527), (511, 510, 527, 528), (512, 511, 528, 529), (514, 513, 530, 531), (515, 514, 531, 532), (524, 523, 540, 541), (536, 535, 552, 553), (525, 524, 541, 542), (537, 536, 553, 554), (526, 525, 542, 543), (521, 537, 554, 538), (527, 526, 543, 544), (528, 527, 544, 545), (529, 528, 545, 546), (531, 530, 547, 548), (532, 531, 548, 549), (533, 532, 549, 550), (522, 521, 538, 539), (534, 533, 550, 551), (523, 522, 539, 540), (535, 534, 551, 552), (544, 543, 560, 561), (545, 544, 561, 562), (546, 545, 562, 563), (548, 547, 564, 565), (549, 548, 565, 566), (550, 549, 566, 567), (539, 538, 555, 556), (551, 550, 567, 568), (540, 539, 556, 557), (552, 551, 568, 569), (541, 540, 557, 558), (553, 552, 569, 570), (542, 541, 558, 559), (554, 553, 570, 571), (543, 542, 559, 560), (538, 554, 571, 555), (582, 581, 613, 614), (565, 564, 581, 582), (566, 565, 582, 583), (567, 566, 583, 584), (556, 555, 572, 573), (568, 567, 584, 585), (557, 556, 573, 574), (569, 568, 585, 586), (558, 557, 574, 575), (570, 569, 586, 587), (559, 558, 575, 576), (571, 570, 587, 588), (560, 559, 576, 577), (555, 571, 588, 572), (561, 560, 577, 578), (562, 561, 578, 579), (563, 562, 579, 580), (590, 589, 621, 622), (583, 582, 614, 615), (584, 583, 615, 616), (573, 572, 589, 590), (585, 584, 616, 617), (574, 573, 590, 591), (586, 585, 617, 618), (575, 574, 591, 592), (587, 586, 618, 619), (576, 575, 592, 593), (588, 587, 619, 620), (577, 576, 593, 594), (572, 588, 620, 589), (578, 577, 594, 595), (579, 578, 595, 596), (580, 579, 596, 597), (625, 624, 656, 657), (617, 616, 648, 649), (604, 603, 635, 636), (591, 590, 622, 623), (618, 617, 649, 650), (605, 604, 636, 637), (592, 591, 623, 624), (619, 618, 650, 651), (606, 605, 637, 638), (593, 592, 624, 625), (620, 619, 651, 652), (607, 606, 638, 639), (594, 593, 625, 626), (589, 620, 652, 621), (608, 607, 639, 640), (595, 594, 626, 627), (609, 608, 640, 641), (596, 595, 627, 628), (610, 609, 641, 642), (597, 596, 628, 629), (611, 610, 642, 643), (598, 597, 629, 630), (612, 611, 643, 644), (599, 598, 630, 631), (613, 612, 644, 645), (600, 599, 631, 632), (614, 613, 645, 646), (601, 600, 632, 633), (615, 614, 646, 647), (602, 601, 633, 634), (616, 615, 647, 648), (603, 602, 634, 635), (660, 659, 676, 677), (652, 651, 668, 669), (626, 625, 657, 658), (621, 652, 669, 653), (627, 626, 658, 659), (628, 627, 659, 660), (629, 628, 660, 661), (646, 645, 662, 663), (647, 646, 663, 664), (648, 647, 664, 665), (622, 621, 653, 654), (649, 648, 665, 666), (623, 622, 654, 655), (650, 649, 666, 667), (624, 623, 655, 656), (651, 650, 667, 668), (661, 660, 677, 678), (663, 662, 679, 680), (664, 663, 680, 681), (665, 664, 681, 682), (654, 653, 670, 671), (666, 665, 682, 683), (655, 654, 671, 672), (667, 666, 683, 684), (656, 655, 672, 673), (668, 667, 684, 685), (657, 656, 673, 674), (669, 668, 685, 686), (658, 657, 674, 675), (653, 669, 686, 670), (659, 658, 675, 676)])
me_cylinder.polygons.foreach_set('use_smooth', [True] * 643)
_uv = me_cylinder.uv_layers.new(name='UVMap')
_uv.uv.foreach_set('vector', [0.7533, 0.9436, 0.6466, 0.9351, 0.6484, 0.9144, 0.7553, 0.9228, 0.7553, 0.9228, 0.6484, 0.9144, 0.6501, 0.8938, 0.7571, 0.9018, 0.7571, 0.9018, 0.6501, 0.8938, 0.6517, 0.8732, 0.7588, 0.8807, 0.7588, 0.8807, 0.6517, 0.8732, 0.6531, 0.8526, 0.7604, 0.8595, 0.7604, 0.8595, 0.6531, 0.8526, 0.6545, 0.832, 0.762, 0.8382, 0.762, 0.8382, 0.6545, 0.832, 0.6556, 0.8115, 0.7633, 0.8167, 0.7633, 0.8167, 0.6556, 0.8115, 0.6566, 0.791, 0.764, 0.7951, 0.764, 0.7951, 0.6566, 0.791, 0.6574, 0.7705, 0.7643, 0.7738, 0.7643, 0.7738, 0.6574, 0.7705, 0.6581, 0.7501, 0.7646, 0.7526, 0.7646, 0.7526, 0.6581, 0.7501, 0.6585, 0.7297, 0.7648, 0.7316, 0.7648, 0.7316, 0.6585, 0.7297, 0.6589, 0.7092, 0.7649, 0.7106, 0.7649, 0.7106, 0.6589, 0.7092, 0.6591, 0.6888, 0.7649, 0.6898, 0.7649, 0.6898, 0.6591, 0.6888, 0.6592, 0.6683, 0.765, 0.669, 0.765, 0.669, 0.6592, 0.6683, 0.6592, 0.6479, 0.765, 0.6481, 0.765, 0.6481, 0.6592, 0.6479, 0.6592, 0.6273, 0.7649, 0.6274, 0.7649, 0.6274, 0.6592, 0.6273, 0.6591, 0.6068, 0.7645, 0.6068, 0.01343, 0.9387, 0.01552, 0.9337, 0.01855, 0.9291, 0.0224, 0.9253, 0.02693, 0.9222, 0.03196, 0.9202, 0.03731, 0.9191, 0.04276, 0.9191, 0.0481, 0.9202, 0.05313, 0.9222, 0.05766, 0.9253, 0.06152, 0.9291, 0.06454, 0.9337, 0.06663, 0.9387, 0.06769, 0.944, 0.06769, 0.9495, 0.06663, 0.9548, 0.06454, 0.9599, 0.06152, 0.9644, 0.05766, 0.9682, 0.05313, 0.9713, 0.0481, 0.9734, 0.04276, 0.9744, 0.03731, 0.9744, 0.03196, 0.9734, 0.02693, 0.9713, 0.0224, 0.9682, 0.01855, 0.9644, 0.01552, 0.9599, 0.01343, 0.9548, 0.01237, 0.9495, 0.01237, 0.944, 0.7646, 0.7526, 0.7648, 0.7316, 0.7752, 0.7316, 0.775, 0.7526, 0.7533, 0.9436, 0.7553, 0.9228, 0.7659, 0.9238, 0.7637, 0.9457, 0.765, 0.669, 0.765, 0.6481, 0.7753, 0.6481, 0.7753, 0.6689, 0.7604, 0.8595, 0.762, 0.8382, 0.7727, 0.839, 0.771, 0.8604, 0.7643, 0.7738, 0.7646, 0.7526, 0.775, 0.7526, 0.7749, 0.7738, 0.7649, 0.6898, 0.765, 0.669, 0.7753, 0.6689, 0.7753, 0.6898, 0.7588, 0.8807, 0.7604, 0.8595, 0.771, 0.8604, 0.7693, 0.8815, 0.764, 0.7951, 0.7643, 0.7738, 0.7749, 0.7738, 0.7748, 0.7952, 0.7649, 0.7106, 0.7649, 0.6898, 0.7753, 0.6898, 0.7752, 0.7106, 0.7571, 0.9018, 0.7588, 0.8807, 0.7693, 0.8815, 0.7676, 0.9026, 0.7649, 0.6274, 0.7645, 0.6068, 0.7748, 0.6056, 0.7753, 0.6271, 0.7633, 0.8167, 0.764, 0.7951, 0.7748, 0.7952, 0.7743, 0.8172, 0.7648, 0.7316, 0.7649, 0.7106, 0.7752, 0.7106, 0.7752, 0.7316, 0.7553, 0.9228, 0.7571, 0.9018, 0.7676, 0.9026, 0.7659, 0.9238, 0.765, 0.6481, 0.7649, 0.6274, 0.7753, 0.6271, 0.7753, 0.6481, 0.762, 0.8382, 0.7633, 0.8167, 0.7743, 0.8172, 0.7727, 0.839, 0.7727, 0.839, 0.7743, 0.8172, 0.779, 0.8174, 0.7771, 0.8394, 0.771, 0.8604, 0.7727, 0.839, 0.7771, 0.8394, 0.7752, 0.8607, 0.7693, 0.8815, 0.771, 0.8604, 0.7752, 0.8607, 0.7735, 0.8818, 0.7676, 0.9026, 0.7693, 0.8815, 0.7735, 0.8818, 0.7719, 0.9029, 0.7753, 0.6271, 0.7748, 0.6056, 0.7792, 0.6055, 0.7795, 0.6271, 0.7659, 0.9238, 0.7676, 0.9026, 0.7719, 0.9029, 0.7702, 0.9242, 0.7753, 0.6481, 0.7753, 0.6271, 0.7795, 0.6271, 0.7795, 0.6481, 0.7637, 0.9457, 0.7659, 0.9238, 0.7702, 0.9242, 0.7681, 0.9461, 0.7753, 0.6689, 0.7753, 0.6481, 0.7795, 0.6481, 0.7795, 0.6689, 0.7753, 0.6898, 0.7753, 0.6689, 0.7795, 0.6689, 0.7795, 0.6898, 0.7752, 0.7106, 0.7753, 0.6898, 0.7795, 0.6898, 0.7794, 0.7106, 0.7752, 0.7316, 0.7752, 0.7106, 0.7794, 0.7106, 0.7794, 0.7316, 0.775, 0.7526, 0.7752, 0.7316, 0.7794, 0.7316, 0.7793, 0.7526, 0.7749, 0.7738, 0.775, 0.7526, 0.7793, 0.7526, 0.7792, 0.7738, 0.7748, 0.7952, 0.7749, 0.7738, 0.7792, 0.7738, 0.7792, 0.7953, 0.7743, 0.8172, 0.7748, 0.7952, 0.7792, 0.7953, 0.779, 0.8174, 0.03359, 0.9179, 0.02827, 0.9159, 0.02346, 0.913, 0.01935, 0.9091, 0.01607, 0.9046, 0.01378, 0.8994, 0.01256, 0.8939, 0.01247, 0.8883, 0.01319, 0.8826, 0.01506, 0.8771, 0.01802, 0.872, 0.02197, 0.8676, 0.02683, 0.864, 0.03229, 0.8615, 0.03814, 0.86, 0.04415, 0.8598, 0.05006, 0.8609, 0.05562, 0.8632, 0.06062, 0.8666, 0.06488, 0.8708, 0.06823, 0.8758, 0.07053, 0.8814, 0.0717, 0.8873, 0.0717, 0.8933, 0.07034, 0.8992, 0.06795, 0.9045, 0.06463, 0.9091, 0.06048, 0.9129, 0.05572, 0.916, 0.05046, 0.918, 0.04489, 0.919, 0.03921, 0.9188, 0.7771, 0.8394, 0.779, 0.8174, 0.7847, 0.8177, 0.7824, 0.8399, 0.7795, 0.6481, 0.7795, 0.6271, 0.7847, 0.627, 0.7846, 0.6481, 0.7702, 0.9242, 0.7719, 0.9029, 0.777, 0.9033, 0.7754, 0.9247, 0.7794, 0.7316, 0.7794, 0.7106, 0.7845, 0.7107, 0.7845, 0.7316, 0.779, 0.8174, 0.7792, 0.7953, 0.7845, 0.7953, 0.7847, 0.8177, 0.7795, 0.6271, 0.7792, 0.6055, 0.7845, 0.6057, 0.7847, 0.627, 0.7719, 0.9029, 0.7735, 0.8818, 0.7787, 0.8822, 0.777, 0.9033, 0.7794, 0.7106, 0.7795, 0.6898, 0.7845, 0.6898, 0.7845, 0.7107, 0.7792, 0.7953, 0.7792, 0.7738, 0.7844, 0.7738, 0.7845, 0.7953, 0.7735, 0.8818, 0.7752, 0.8607, 0.7804, 0.8612, 0.7787, 0.8822, 0.7795, 0.6898, 0.7795, 0.6689, 0.7846, 0.6689, 0.7845, 0.6898, 0.7792, 0.7738, 0.7793, 0.7526, 0.7844, 0.7527, 0.7844, 0.7738, 0.7752, 0.8607, 0.7771, 0.8394, 0.7824, 0.8399, 0.7804, 0.8612, 0.7795, 0.6689, 0.7795, 0.6481, 0.7846, 0.6481, 0.7846, 0.6689, 0.7681, 0.9461, 0.7702, 0.9242, 0.7754, 0.9247, 0.7735, 0.9463, 0.7793, 0.7526, 0.7794, 0.7316, 0.7845, 0.7316, 0.7844, 0.7527, 0.3744, 0.9095, 0.3776, 0.8881, 0.6484, 0.9144, 0.6466, 0.9351, 0.3776, 0.8881, 0.3818, 0.8677, 0.6501, 0.8938, 0.6484, 0.9144, 0.3818, 0.8677, 0.3859, 0.8484, 0.6517, 0.8732, 0.6501, 0.8938, 0.3859, 0.8484, 0.3896, 0.8299, 0.6531, 0.8526, 0.6517, 0.8732, 0.3896, 0.8299, 0.3927, 0.8119, 0.6545, 0.832, 0.6531, 0.8526, 0.3927, 0.8119, 0.3952, 0.7944, 0.6556, 0.8115, 0.6545, 0.832, 0.3952, 0.7944, 0.397, 0.7771, 0.6566, 0.791, 0.6556, 0.8115, 0.397, 0.7771, 0.3981, 0.7599, 0.6574, 0.7705, 0.6566, 0.791, 0.3981, 0.7599, 0.3985, 0.7427, 0.6581, 0.7501, 0.6574, 0.7705, 0.3985, 0.7427, 0.3982, 0.7253, 0.6585, 0.7297, 0.6581, 0.7501, 0.3982, 0.7253, 0.3973, 0.7076, 0.6589, 0.7092, 0.6585, 0.7297, 0.3973, 0.7076, 0.3957, 0.6896, 0.6591, 0.6888, 0.6589, 0.7092, 0.3957, 0.6896, 0.3936, 0.6709, 0.6592, 0.6683, 0.6591, 0.6888, 0.3936, 0.6709, 0.3912, 0.6514, 0.6592, 0.6479, 0.6592, 0.6683, 0.3912, 0.6514, 0.3888, 0.6309, 0.6592, 0.6273, 0.6592, 0.6479, 0.3888, 0.6309, 0.3874, 0.6094, 0.6591, 0.6068, 0.6592, 0.6273, 0.3985, 0.7427, 0.3902, 0.7427, 0.3899, 0.7257, 0.3982, 0.7253, 0.3744, 0.9095, 0.3614, 0.9093, 0.3665, 0.8855, 0.3776, 0.8881, 0.3936, 0.6709, 0.3844, 0.6724, 0.3812, 0.6531, 0.3912, 0.6514, 0.3896, 0.8299, 0.3809, 0.8278, 0.3843, 0.8103, 0.3927, 0.8119, 0.3981, 0.7599, 0.3899, 0.7595, 0.3902, 0.7427, 0.3985, 0.7427, 0.3957, 0.6896, 0.3869, 0.6907, 0.3844, 0.6724, 0.3936, 0.6709, 0.3859, 0.8484, 0.3767, 0.846, 0.3809, 0.8278, 0.3896, 0.8299, 0.397, 0.7771, 0.3888, 0.7763, 0.3899, 0.7595, 0.3981, 0.7599, 0.3973, 0.7076, 0.3887, 0.7084, 0.3869, 0.6907, 0.3957, 0.6896, 0.3818, 0.8677, 0.3719, 0.865, 0.3767, 0.846, 0.3859, 0.8484, 0.3888, 0.6309, 0.3776, 0.6324, 0.3746, 0.6085, 0.3874, 0.6094, 0.3952, 0.7944, 0.3869, 0.7932, 0.3888, 0.7763, 0.397, 0.7771, 0.3982, 0.7253, 0.3899, 0.7257, 0.3887, 0.7084, 0.3973, 0.7076, 0.3776, 0.8881, 0.3665, 0.8855, 0.3719, 0.865, 0.3818, 0.8677, 0.3912, 0.6514, 0.3812, 0.6531, 0.3776, 0.6324, 0.3888, 0.6309, 0.3927, 0.8119, 0.3843, 0.8103, 0.3869, 0.7932, 0.3952, 0.7944, 0.3843, 0.8103, 0.381, 0.8096, 0.3837, 0.7926, 0.3869, 0.7932, 0.3809, 0.8278, 0.3775, 0.8269, 0.381, 0.8096, 0.3843, 0.8103, 0.3767, 0.846, 0.3731, 0.8449, 0.3775, 0.8269, 0.3809, 0.8278, 0.3719, 0.865, 0.368, 0.8638, 0.3731, 0.8449, 0.3767, 0.846, 0.3776, 0.6324, 0.3731, 0.6333, 0.3681, 0.6088, 0.3746, 0.6085, 0.3665, 0.8855, 0.362, 0.8842, 0.368, 0.8638, 0.3719, 0.865, 0.3812, 0.6531, 0.3772, 0.654, 0.3731, 0.6333, 0.3776, 0.6324, 0.3614, 0.9093, 0.3548, 0.9084, 0.362, 0.8842, 0.3665, 0.8855, 0.3844, 0.6724, 0.3807, 0.6732, 0.3772, 0.654, 0.3812, 0.6531, 0.3869, 0.6907, 0.3834, 0.6913, 0.3807, 0.6732, 0.3844, 0.6724, 0.3887, 0.7084, 0.3854, 0.7088, 0.3834, 0.6913, 0.3869, 0.6907, 0.3899, 0.7257, 0.3866, 0.7259, 0.3854, 0.7088, 0.3887, 0.7084, 0.3902, 0.7427, 0.387, 0.7427, 0.3866, 0.7259, 0.3899, 0.7257, 0.3899, 0.7595, 0.3867, 0.7593, 0.387, 0.7427, 0.3902, 0.7427, 0.3888, 0.7763, 0.3856, 0.7759, 0.3867, 0.7593, 0.3899, 0.7595, 0.3869, 0.7932, 0.3837, 0.7926, 0.3856, 0.7759, 0.3888, 0.7763, 0.3733, 0.8258, 0.3688, 0.8435, 0.3595, 0.8406, 0.3645, 0.8235, 0.381, 0.8096, 0.3769, 0.8087, 0.3797, 0.792, 0.3837, 0.7926, 0.3772, 0.654, 0.3724, 0.6552, 0.3675, 0.6346, 0.3731, 0.6333, 0.362, 0.8842, 0.3565, 0.8825, 0.3632, 0.8622, 0.368, 0.8638, 0.3866, 0.7259, 0.3826, 0.7262, 0.3813, 0.7094, 0.3854, 0.7088, 0.3837, 0.7926, 0.3797, 0.792, 0.3817, 0.7755, 0.3856, 0.7759, 0.3731, 0.6333, 0.3675, 0.6346, 0.3605, 0.6105, 0.3681, 0.6088, 0.368, 0.8638, 0.3632, 0.8622, 0.3688, 0.8435, 0.3731, 0.8449, 0.3854, 0.7088, 0.3813, 0.7094, 0.3792, 0.6921, 0.3834, 0.6913, 0.3856, 0.7759, 0.3817, 0.7755, 0.3828, 0.7592, 0.3867, 0.7593, 0.3731, 0.8449, 0.3688, 0.8435, 0.3733, 0.8258, 0.3775, 0.8269, 0.3834, 0.6913, 0.3792, 0.6921, 0.3762, 0.6741, 0.3807, 0.6732, 0.3867, 0.7593, 0.3828, 0.7592, 0.3831, 0.7427, 0.387, 0.7427, 0.3775, 0.8269, 0.3733, 0.8258, 0.3769, 0.8087, 0.381, 0.8096, 0.3807, 0.6732, 0.3762, 0.6741, 0.3724, 0.6552, 0.3772, 0.654, 0.3548, 0.9084, 0.3474, 0.906, 0.3565, 0.8825, 0.362, 0.8842, 0.387, 0.7427, 0.3831, 0.7427, 0.3826, 0.7262, 0.3866, 0.7259, 0.3684, 0.8069, 0.3645, 0.8235, 0.3439, 0.8171, 0.3484, 0.8021, 0.3769, 0.8087, 0.3733, 0.8258, 0.3645, 0.8235, 0.3684, 0.8069, 0.3797, 0.792, 0.3769, 0.8087, 0.3684, 0.8069, 0.3714, 0.7907, 0.3817, 0.7755, 0.3797, 0.792, 0.3714, 0.7907, 0.3734, 0.7747, 0.3828, 0.7592, 0.3817, 0.7755, 0.3734, 0.7747, 0.3746, 0.7588, 0.3831, 0.7427, 0.3828, 0.7592, 0.3746, 0.7588, 0.3748, 0.7429, 0.3826, 0.7262, 0.3831, 0.7427, 0.3748, 0.7429, 0.3742, 0.7268, 0.3813, 0.7094, 0.3826, 0.7262, 0.3742, 0.7268, 0.3727, 0.7104, 0.3792, 0.6921, 0.3813, 0.7094, 0.3727, 0.7104, 0.3703, 0.6937, 0.3762, 0.6741, 0.3792, 0.6921, 0.3703, 0.6937, 0.3669, 0.6762, 0.3724, 0.6552, 0.3762, 0.6741, 0.3669, 0.6762, 0.3623, 0.6578, 0.3565, 0.8825, 0.3474, 0.906, 0.3344, 0.8993, 0.3453, 0.8781, 0.3675, 0.6346, 0.3724, 0.6552, 0.3623, 0.6578, 0.3561, 0.6379, 0.3632, 0.8622, 0.3565, 0.8825, 0.3453, 0.8781, 0.3532, 0.8587, 0.3605, 0.6105, 0.3675, 0.6346, 0.3561, 0.6379, 0.3473, 0.616, 0.3688, 0.8435, 0.3632, 0.8622, 0.3532, 0.8587, 0.3595, 0.8406, 0.3551, 0.758, 0.354, 0.7726, 0.3336, 0.7701, 0.3348, 0.7571, 0.3714, 0.7907, 0.3684, 0.8069, 0.3484, 0.8021, 0.3517, 0.7873, 0.3734, 0.7747, 0.3714, 0.7907, 0.3517, 0.7873, 0.354, 0.7726, 0.3746, 0.7588, 0.3734, 0.7747, 0.354, 0.7726, 0.3551, 0.758, 0.3748, 0.7429, 0.3746, 0.7588, 0.3551, 0.758, 0.3553, 0.7433, 0.3742, 0.7268, 0.3748, 0.7429, 0.3553, 0.7433, 0.3544, 0.7285, 0.3727, 0.7104, 0.3742, 0.7268, 0.3544, 0.7285, 0.3525, 0.7135, 0.3703, 0.6937, 0.3727, 0.7104, 0.3525, 0.7135, 0.3494, 0.6982, 0.3669, 0.6762, 0.3703, 0.6937, 0.3494, 0.6982, 0.345, 0.6823, 0.3623, 0.6578, 0.3669, 0.6762, 0.345, 0.6823, 0.3391, 0.6659, 0.3453, 0.8781, 0.3344, 0.8993, 0.3086, 0.8825, 0.3209, 0.8651, 0.3561, 0.6379, 0.3623, 0.6578, 0.3391, 0.6659, 0.3311, 0.6485, 0.3532, 0.8587, 0.3453, 0.8781, 0.3209, 0.8651, 0.3306, 0.8485, 0.3473, 0.616, 0.3561, 0.6379, 0.3311, 0.6485, 0.3204, 0.6302, 0.3595, 0.8406, 0.3532, 0.8587, 0.3306, 0.8485, 0.3381, 0.8325, 0.3645, 0.8235, 0.3595, 0.8406, 0.3381, 0.8325, 0.3439, 0.8171, 0.3315, 0.7177, 0.3338, 0.7309, 0.3038, 0.7357, 0.3015, 0.7257, 0.3553, 0.7433, 0.3551, 0.758, 0.3348, 0.7571, 0.3349, 0.744, 0.3544, 0.7285, 0.3553, 0.7433, 0.3349, 0.744, 0.3338, 0.7309, 0.3525, 0.7135, 0.3544, 0.7285, 0.3338, 0.7309, 0.3315, 0.7177, 0.3494, 0.6982, 0.3525, 0.7135, 0.3315, 0.7177, 0.328, 0.7043, 0.345, 0.6823, 0.3494, 0.6982, 0.328, 0.7043, 0.323, 0.6907, 0.3391, 0.6659, 0.345, 0.6823, 0.323, 0.6907, 0.3162, 0.6769, 0.3209, 0.8651, 0.3086, 0.8825, 0.2856, 0.8612, 0.2983, 0.8484, 0.3311, 0.6485, 0.3391, 0.6659, 0.3162, 0.6769, 0.3074, 0.6629, 0.3306, 0.8485, 0.3209, 0.8651, 0.2983, 0.8484, 0.3085, 0.8353, 0.3204, 0.6302, 0.3311, 0.6485, 0.3074, 0.6629, 0.296, 0.6489, 0.3381, 0.8325, 0.3306, 0.8485, 0.3085, 0.8353, 0.3166, 0.8222, 0.3439, 0.8171, 0.3381, 0.8325, 0.3166, 0.8222, 0.3229, 0.8091, 0.3484, 0.8021, 0.3439, 0.8171, 0.3229, 0.8091, 0.3278, 0.796, 0.3517, 0.7873, 0.3484, 0.8021, 0.3278, 0.796, 0.3313, 0.783, 0.354, 0.7726, 0.3517, 0.7873, 0.3313, 0.783, 0.3336, 0.7701, 0.2865, 0.6966, 0.2929, 0.706, 0.2646, 0.7257, 0.2602, 0.721, 0.328, 0.7043, 0.3315, 0.7177, 0.3015, 0.7257, 0.2979, 0.7158, 0.323, 0.6907, 0.328, 0.7043, 0.2979, 0.7158, 0.2929, 0.706, 0.3162, 0.6769, 0.323, 0.6907, 0.2929, 0.706, 0.2865, 0.6966, 0.2983, 0.8484, 0.2856, 0.8612, 0.2609, 0.8277, 0.2714, 0.8206, 0.3074, 0.6629, 0.3162, 0.6769, 0.2865, 0.6966, 0.2785, 0.6877, 0.3085, 0.8353, 0.2983, 0.8484, 0.2714, 0.8206, 0.2803, 0.8126, 0.296, 0.6489, 0.3074, 0.6629, 0.2785, 0.6877, 0.2688, 0.6796, 0.3166, 0.8222, 0.3085, 0.8353, 0.2803, 0.8126, 0.2876, 0.8039, 0.3229, 0.8091, 0.3166, 0.8222, 0.2876, 0.8039, 0.2936, 0.7948, 0.3278, 0.796, 0.3229, 0.8091, 0.2936, 0.7948, 0.2983, 0.7854, 0.3313, 0.783, 0.3278, 0.796, 0.2983, 0.7854, 0.3017, 0.7756, 0.3336, 0.7701, 0.3313, 0.783, 0.3017, 0.7756, 0.3039, 0.7658, 0.3348, 0.7571, 0.3336, 0.7701, 0.3039, 0.7658, 0.305, 0.7558, 0.3349, 0.744, 0.3348, 0.7571, 0.305, 0.7558, 0.305, 0.7457, 0.3338, 0.7309, 0.3349, 0.744, 0.305, 0.7457, 0.3038, 0.7357, 0.06463, 0.9091, 0.06795, 0.9045, 0.06804, 0.9045, 0.06471, 0.9091, 0.2714, 0.8206, 0.2609, 0.8277, 0.2441, 0.7911, 0.2505, 0.7888, 0.2785, 0.6877, 0.2865, 0.6966, 0.2602, 0.721, 0.2549, 0.717, 0.2803, 0.8126, 0.2714, 0.8206, 0.2505, 0.7888, 0.2561, 0.7855, 0.2688, 0.6796, 0.2785, 0.6877, 0.2549, 0.717, 0.2489, 0.7139, 0.2876, 0.8039, 0.2803, 0.8126, 0.2561, 0.7855, 0.2611, 0.7814, 0.07324, 0.8606, 0.07267, 0.8611, 0.07266, 0.8611, 0.07323, 0.8606, 0.2936, 0.7948, 0.2876, 0.8039, 0.2611, 0.7814, 0.2652, 0.7768, 0.07757, 0.8602, 0.07687, 0.8599, 0.07687, 0.8599, 0.07758, 0.8602, 0.2983, 0.7854, 0.2936, 0.7948, 0.2652, 0.7768, 0.2686, 0.7716, 0.2408, 0.7536, 0.2405, 0.7541, 0.2405, 0.7541, 0.2408, 0.7536, 0.3017, 0.7756, 0.2983, 0.7854, 0.2686, 0.7716, 0.2711, 0.7661, 0.06795, 0.9045, 0.07034, 0.8992, 0.07044, 0.8992, 0.06804, 0.9045, 0.07389, 0.8602, 0.07324, 0.8606, 0.07323, 0.8606, 0.07388, 0.8602, 0.3039, 0.7658, 0.3017, 0.7756, 0.2711, 0.7661, 0.2728, 0.7603, 0.0782, 0.8606, 0.07757, 0.8602, 0.07758, 0.8602, 0.07821, 0.8606, 0.3548, 0.9084, 0.3614, 0.9093, 0.3614, 0.9093, 0.3548, 0.9084, 0.305, 0.7558, 0.3039, 0.7658, 0.2728, 0.7603, 0.2736, 0.7543, 0.2405, 0.7541, 0.2401, 0.7545, 0.2401, 0.7545, 0.2405, 0.7541, 0.7748, 0.6056, 0.7645, 0.6068, 0.7645, 0.6068, 0.7748, 0.6056, 0.305, 0.7457, 0.305, 0.7558, 0.2736, 0.7543, 0.2735, 0.7483, 0.7845, 0.6057, 0.7792, 0.6055, 0.7792, 0.6055, 0.7845, 0.6057, 0.0746, 0.8599, 0.07389, 0.8602, 0.07388, 0.8602, 0.0746, 0.8599, 0.3038, 0.7357, 0.305, 0.7457, 0.2735, 0.7483, 0.2726, 0.7423, 0.07874, 0.8611, 0.0782, 0.8606, 0.07821, 0.8606, 0.07875, 0.8611, 0.2401, 0.7545, 0.2397, 0.7548, 0.2397, 0.7547, 0.2401, 0.7545, 0.3015, 0.7257, 0.3038, 0.7357, 0.2726, 0.7423, 0.2708, 0.7365, 0.07536, 0.8598, 0.0746, 0.8599, 0.0746, 0.8599, 0.07536, 0.8598, 0.2979, 0.7158, 0.3015, 0.7257, 0.2708, 0.7365, 0.2681, 0.7309, 0.07916, 0.8618, 0.07874, 0.8611, 0.07875, 0.8611, 0.07917, 0.8618, 0.2929, 0.706, 0.2979, 0.7158, 0.2681, 0.7309, 0.2646, 0.7257, 0.2397, 0.7548, 0.2393, 0.7549, 0.2393, 0.7549, 0.2397, 0.7547, 0.3086, 0.8825, 0.3344, 0.8993, 0.3344, 0.8993, 0.3086, 0.8825, 0.2652, 0.7768, 0.2611, 0.7814, 0.2397, 0.7548, 0.2401, 0.7545, 0.07612, 0.8598, 0.07536, 0.8598, 0.07536, 0.8598, 0.07612, 0.8598, 0.2686, 0.7716, 0.2652, 0.7768, 0.2401, 0.7545, 0.2405, 0.7541, 0.07945, 0.8625, 0.07916, 0.8618, 0.07917, 0.8618, 0.07946, 0.8625, 0.2711, 0.7661, 0.2686, 0.7716, 0.2405, 0.7541, 0.2408, 0.7536, 0.2393, 0.7549, 0.2389, 0.755, 0.2389, 0.7549, 0.2393, 0.7549, 0.07687, 0.8599, 0.07612, 0.8598, 0.07612, 0.8598, 0.07687, 0.8599, 0.2728, 0.7603, 0.2711, 0.7661, 0.2408, 0.7536, 0.241, 0.753, 0.2187, 0.7496, 0.2187, 0.7496, 0.2187, 0.7496, 0.2187, 0.7496, 0.0796, 0.8632, 0.07945, 0.8625, 0.07946, 0.8625, 0.07962, 0.8632, 0.2736, 0.7543, 0.2728, 0.7603, 0.241, 0.753, 0.2411, 0.7524, 0.2389, 0.755, 0.2386, 0.7549, 0.2386, 0.7547, 0.2389, 0.7549, 0.2187, 0.7496, 0.2187, 0.7496, 0.2187, 0.7496, 0.2187, 0.7496, 0.2735, 0.7483, 0.2736, 0.7543, 0.2411, 0.7524, 0.2412, 0.7517, 0.0796, 0.864, 0.0796, 0.8632, 0.07962, 0.8632, 0.07962, 0.864, 0.3746, 0.6085, 0.3681, 0.6088, 0.3681, 0.6088, 0.3746, 0.6085, 0.2726, 0.7423, 0.2735, 0.7483, 0.2412, 0.7517, 0.2411, 0.7511, 0.2386, 0.7549, 0.2441, 0.7911, 0.2441, 0.7911, 0.2386, 0.7547, 0.2187, 0.7496, 0.2187, 0.7496, 0.2187, 0.7496, 0.2187, 0.7496, 0.2708, 0.7365, 0.2726, 0.7423, 0.2411, 0.7511, 0.2409, 0.7505, 0.07951, 0.8647, 0.0796, 0.864, 0.07962, 0.864, 0.07952, 0.8647, 0.2681, 0.7309, 0.2708, 0.7365, 0.2409, 0.7505, 0.2406, 0.7499, 0.2489, 0.7139, 0.239, 0.749, 0.239, 0.7491, 0.2489, 0.7139, 0.2646, 0.7257, 0.2681, 0.7309, 0.2406, 0.7499, 0.2402, 0.7495, 0.2187, 0.7496, 0.2187, 0.7496, 0.2187, 0.7496, 0.2187, 0.7496, 0.2602, 0.721, 0.2646, 0.7257, 0.2402, 0.7495, 0.2398, 0.7492, 0.2505, 0.7888, 0.2441, 0.7911, 0.2386, 0.7549, 0.2389, 0.755, 0.2549, 0.717, 0.2602, 0.721, 0.2398, 0.7492, 0.2394, 0.7491, 0.2561, 0.7855, 0.2505, 0.7888, 0.2389, 0.755, 0.2393, 0.7549, 0.2489, 0.7139, 0.2549, 0.717, 0.2394, 0.7491, 0.239, 0.749, 0.2611, 0.7814, 0.2561, 0.7855, 0.2393, 0.7549, 0.2397, 0.7548, 0.3605, 0.6105, 0.3473, 0.616, 0.3473, 0.616, 0.3605, 0.6105, 0.2187, 0.7496, 0.2187, 0.7496, 0.2187, 0.7496, 0.2187, 0.7496, 0.3874, 0.6094, 0.3746, 0.6085, 0.3746, 0.6085, 0.3874, 0.6094, 0.3681, 0.6088, 0.3605, 0.6105, 0.3605, 0.6105, 0.3681, 0.6088, 0.2187, 0.7496, 0.2187, 0.7496, 0.2187, 0.7496, 0.2187, 0.7496, 0.2187, 0.7496, 0.2187, 0.7496, 0.2187, 0.7496, 0.2187, 0.7496, 0.2187, 0.7496, 0.2187, 0.7496, 0.2187, 0.7496, 0.2187, 0.7496, 0.2187, 0.7496, 0.2187, 0.7496, 0.2187, 0.7496, 0.2187, 0.7496, 0.2688, 0.6796, 0.2489, 0.7139, 0.2489, 0.7139, 0.2688, 0.6796, 0.3344, 0.8993, 0.3474, 0.906, 0.3474, 0.906, 0.3344, 0.8993, 0.7533, 0.9436, 0.7637, 0.9457, 0.7637, 0.9457, 0.7533, 0.9436, 0.2187, 0.7496, 0.2187, 0.7496, 0.2187, 0.7496, 0.2187, 0.7496, 0.6466, 0.9351, 0.7533, 0.9436, 0.7533, 0.9436, 0.6466, 0.9351, 0.2187, 0.7496, 0.2187, 0.7496, 0.2187, 0.7496, 0.2187, 0.7496, 0.7681, 0.9461, 0.7735, 0.9463, 0.7735, 0.9463, 0.7681, 0.9461, 0.2187, 0.7496, 0.2187, 0.7496, 0.2187, 0.7496, 0.2187, 0.7496, 0.2182, 0.7497, 0.2161, 0.7495, 0.2162, 0.7495, 0.2182, 0.7499, 0.239, 0.749, 0.2394, 0.7491, 0.2394, 0.7491, 0.239, 0.7491, 0.2187, 0.7496, 0.2187, 0.7496, 0.2187, 0.7496, 0.2187, 0.7496, 0.2441, 0.7911, 0.2609, 0.8277, 0.2609, 0.8277, 0.2441, 0.7911, 0.01319, 0.8826, 0.01247, 0.8883, 0.01237, 0.8883, 0.01309, 0.8826, 0.2394, 0.7491, 0.2398, 0.7492, 0.2398, 0.7493, 0.2394, 0.7491, 0.2187, 0.7496, 0.2187, 0.7496, 0.2187, 0.7496, 0.2187, 0.7496, 0.01247, 0.8883, 0.01256, 0.8939, 0.01246, 0.8939, 0.01237, 0.8883, 0.2398, 0.7492, 0.2402, 0.7495, 0.2402, 0.7496, 0.2398, 0.7493, 0.296, 0.6489, 0.2688, 0.6796, 0.2688, 0.6796, 0.296, 0.6489, 0.2187, 0.7496, 0.2182, 0.7497, 0.2182, 0.7499, 0.2187, 0.7496, 0.2187, 0.7496, 0.2187, 0.7496, 0.2187, 0.7496, 0.2187, 0.7496, 0.6591, 0.6068, 0.3874, 0.6094, 0.3874, 0.6094, 0.6591, 0.6068, 0.7637, 0.9457, 0.7681, 0.9461, 0.7681, 0.9461, 0.7637, 0.9457, 0.7645, 0.6068, 0.6591, 0.6068, 0.6591, 0.6068, 0.7645, 0.6068, 0.01256, 0.8939, 0.01378, 0.8994, 0.01369, 0.8994, 0.01246, 0.8939, 0.2402, 0.7495, 0.2406, 0.7499, 0.2405, 0.75, 0.2402, 0.7496, 0.03359, 0.9179, 0.03921, 0.9188, 0.0392, 0.9189, 0.03356, 0.918, 0.2187, 0.7496, 0.2187, 0.7496, 0.2183, 0.7496, 0.2183, 0.7496, 0.2187, 0.7496, 0.2187, 0.7496, 0.2187, 0.7496, 0.2187, 0.7496, 0.3204, 0.6302, 0.296, 0.6489, 0.296, 0.6489, 0.3204, 0.6302, 0.2187, 0.7496, 0.2187, 0.7496, 0.2183, 0.7496, 0.2183, 0.7496, 0.01378, 0.8994, 0.01607, 0.9046, 0.01599, 0.9046, 0.01369, 0.8994, 0.2187, 0.7496, 0.2187, 0.7496, 0.2183, 0.7496, 0.2183, 0.7496, 0.2406, 0.7499, 0.2409, 0.7505, 0.2408, 0.7505, 0.2405, 0.75, 0.2187, 0.7496, 0.2187, 0.7496, 0.2183, 0.7496, 0.2183, 0.7497, 0.03921, 0.9188, 0.04489, 0.919, 0.04489, 0.9191, 0.0392, 0.9189, 0.2187, 0.7496, 0.2187, 0.7496, 0.2183, 0.7497, 0.2183, 0.7497, 0.2187, 0.7496, 0.2187, 0.7496, 0.2183, 0.7493, 0.2183, 0.7493, 0.2187, 0.7496, 0.2187, 0.7496, 0.2183, 0.7497, 0.2182, 0.7497, 0.2187, 0.7496, 0.2187, 0.7496, 0.2183, 0.7493, 0.2183, 0.7494, 0.2187, 0.7496, 0.2187, 0.7496, 0.2182, 0.7497, 0.2182, 0.7497, 0.2187, 0.7496, 0.2187, 0.7496, 0.2183, 0.7494, 0.2184, 0.7494, 0.2165, 0.7488, 0.2183, 0.7493, 0.2183, 0.7492, 0.2165, 0.7488, 0.2187, 0.7496, 0.2187, 0.7496, 0.2184, 0.7494, 0.2184, 0.7494, 0.01607, 0.9046, 0.01935, 0.9091, 0.01927, 0.9092, 0.01599, 0.9046, 0.2187, 0.7496, 0.2187, 0.7496, 0.2184, 0.7494, 0.2184, 0.7495, 0.2409, 0.7505, 0.2411, 0.7511, 0.241, 0.7511, 0.2408, 0.7505, 0.2187, 0.7496, 0.2187, 0.7496, 0.2184, 0.7495, 0.2184, 0.7495, 0.3614, 0.9093, 0.3744, 0.9095, 0.3744, 0.9095, 0.3614, 0.9093, 0.04489, 0.919, 0.05046, 0.918, 0.05049, 0.9181, 0.04489, 0.9191, 0.2187, 0.7496, 0.2187, 0.7496, 0.2184, 0.7495, 0.2183, 0.7495, 0.01935, 0.9091, 0.02346, 0.913, 0.0234, 0.9131, 0.01927, 0.9092, 0.2411, 0.7511, 0.2412, 0.7517, 0.2411, 0.7517, 0.241, 0.7511, 0.2187, 0.7496, 0.2187, 0.7496, 0.2183, 0.7495, 0.2183, 0.7495, 0.05046, 0.918, 0.05572, 0.916, 0.05577, 0.9161, 0.05049, 0.9181, 0.3744, 0.9095, 0.6466, 0.9351, 0.6466, 0.9351, 0.3744, 0.9095, 0.2187, 0.7496, 0.2187, 0.7496, 0.2183, 0.7495, 0.2183, 0.7496, 0.07687, 0.8599, 0.07757, 0.8602, 0.0782, 0.8606, 0.07874, 0.8611, 0.07916, 0.8618, 0.07945, 0.8625, 0.0796, 0.8632, 0.0796, 0.864, 0.07951, 0.8647, 0.07926, 0.8654, 0.07886, 0.8661, 0.07835, 0.8667, 0.07772, 0.8672, 0.07701, 0.8675, 0.07623, 0.8677, 0.07544, 0.8677, 0.07465, 0.8676, 0.07391, 0.8673, 0.07324, 0.8668, 0.07267, 0.8663, 0.07221, 0.8656, 0.0719, 0.8649, 0.07174, 0.8641, 0.07173, 0.8633, 0.0719, 0.8625, 0.07223, 0.8618, 0.07267, 0.8611, 0.07324, 0.8606, 0.07389, 0.8602, 0.0746, 0.8599, 0.07536, 0.8598, 0.07612, 0.8598, 0.2183, 0.7497, 0.2183, 0.7496, 0.2155, 0.7492, 0.2156, 0.7493, 0.2412, 0.7517, 0.2411, 0.7524, 0.2411, 0.7524, 0.2411, 0.7517, 0.2183, 0.7497, 0.2183, 0.7497, 0.2156, 0.7493, 0.2158, 0.7494, 0.2183, 0.7493, 0.2183, 0.7493, 0.2165, 0.7488, 0.2164, 0.7488, 0.2182, 0.7497, 0.2183, 0.7497, 0.2158, 0.7494, 0.216, 0.7494, 0.2183, 0.7494, 0.2183, 0.7493, 0.2164, 0.7488, 0.2163, 0.7489, 0.2182, 0.7497, 0.2182, 0.7497, 0.216, 0.7494, 0.2161, 0.7495, 0.2184, 0.7494, 0.2183, 0.7494, 0.2163, 0.7489, 0.2162, 0.7489, 0.02346, 0.913, 0.02827, 0.9159, 0.02823, 0.916, 0.0234, 0.9131, 0.2184, 0.7494, 0.2184, 0.7494, 0.2162, 0.7489, 0.2162, 0.7489, 0.05572, 0.916, 0.06048, 0.9129, 0.06054, 0.913, 0.05577, 0.9161, 0.2184, 0.7495, 0.2184, 0.7494, 0.2162, 0.7489, 0.2161, 0.749, 0.2609, 0.8277, 0.2856, 0.8612, 0.2856, 0.8612, 0.2609, 0.8277, 0.2184, 0.7495, 0.2184, 0.7495, 0.2161, 0.749, 0.216, 0.749, 0.2183, 0.7493, 0.2187, 0.7496, 0.2187, 0.7496, 0.2183, 0.7492, 0.3474, 0.906, 0.3548, 0.9084, 0.3548, 0.9084, 0.3474, 0.906, 0.2183, 0.7495, 0.2184, 0.7495, 0.216, 0.749, 0.2158, 0.749, 0.07223, 0.8618, 0.0719, 0.8625, 0.07189, 0.8625, 0.07222, 0.8618, 0.7792, 0.6055, 0.7748, 0.6056, 0.7748, 0.6056, 0.7792, 0.6055, 0.2183, 0.7495, 0.2183, 0.7495, 0.2158, 0.749, 0.2157, 0.749, 0.2411, 0.7524, 0.241, 0.753, 0.241, 0.753, 0.2411, 0.7524, 0.02827, 0.9159, 0.03359, 0.9179, 0.03356, 0.918, 0.02823, 0.916, 0.2183, 0.7496, 0.2183, 0.7495, 0.2157, 0.749, 0.2156, 0.7491, 0.06048, 0.9129, 0.06463, 0.9091, 0.06471, 0.9091, 0.06054, 0.913, 0.3473, 0.616, 0.3204, 0.6302, 0.3204, 0.6302, 0.3473, 0.616, 0.2183, 0.7496, 0.2183, 0.7496, 0.2156, 0.7491, 0.2154, 0.7491, 0.07267, 0.8611, 0.07223, 0.8618, 0.07222, 0.8618, 0.07266, 0.8611, 0.2856, 0.8612, 0.3086, 0.8825, 0.3086, 0.8825, 0.2856, 0.8612, 0.2183, 0.7496, 0.2183, 0.7496, 0.2154, 0.7491, 0.2153, 0.7492, 0.241, 0.753, 0.2408, 0.7536, 0.2408, 0.7536, 0.241, 0.753, 0.2183, 0.7496, 0.2183, 0.7496, 0.2153, 0.7492, 0.2155, 0.7492, 0.9136, 0.3015, 0.7743, 0.2895, 0.7757, 0.2537, 0.9147, 0.2638, 0.9147, 0.2638, 0.7757, 0.2537, 0.7767, 0.2178, 0.9152, 0.2265, 0.9152, 0.2265, 0.7767, 0.2178, 0.7775, 0.1819, 0.9156, 0.1894, 0.9156, 0.1894, 0.7775, 0.1819, 0.7781, 0.146, 0.9159, 0.1526, 0.9159, 0.1526, 0.7781, 0.146, 0.7784, 0.11, 0.9161, 0.1159, 0.9161, 0.1159, 0.7784, 0.11, 0.7786, 0.07399, 0.9162, 0.07916, 0.9162, 0.07916, 0.7786, 0.07399, 0.7786, 0.03789, 0.9161, 0.0425, 0.9161, 0.0425, 0.7786, 0.03789, 0.7786, 0.00173, 0.9156, 0.006181, 0.8901, 0.596, 0.7537, 0.5766, 0.7569, 0.5406, 0.8937, 0.5599, 0.8937, 0.5599, 0.7569, 0.5406, 0.76, 0.5046, 0.8969, 0.5233, 0.8969, 0.5233, 0.76, 0.5046, 0.7629, 0.4687, 0.9, 0.4868, 0.9, 0.4868, 0.7629, 0.4687, 0.7657, 0.4328, 0.903, 0.4501, 0.903, 0.4501, 0.7657, 0.4328, 0.7682, 0.397, 0.9059, 0.4134, 0.9059, 0.4134, 0.7682, 0.397, 0.7705, 0.3612, 0.9088, 0.3765, 0.9088, 0.3765, 0.7705, 0.3612, 0.7726, 0.3253, 0.9114, 0.3392, 0.9114, 0.3392, 0.7726, 0.3253, 0.7743, 0.2895, 0.9136, 0.3015, 0.9415, 0.1527, 0.9416, 0.1159, 0.9506, 0.116, 0.9505, 0.1527, 0.8969, 0.5233, 0.9, 0.4868, 0.9182, 0.4882, 0.9152, 0.5248, 0.9088, 0.3765, 0.9114, 0.3392, 0.9302, 0.3406, 0.9272, 0.3779, 0.9156, 0.1894, 0.9159, 0.1526, 0.9341, 0.1526, 0.9339, 0.1895, 0.8937, 0.5599, 0.8969, 0.5233, 0.9152, 0.5248, 0.9121, 0.5617, 0.9161, 0.0425, 0.9156, 0.006181, 0.9338, 0.004159, 0.9345, 0.04215, 0.9059, 0.4134, 0.9088, 0.3765, 0.9272, 0.3779, 0.9242, 0.4148, 0.9152, 0.2265, 0.9156, 0.1894, 0.9339, 0.1895, 0.9337, 0.2265, 0.8901, 0.596, 0.8937, 0.5599, 0.9121, 0.5617, 0.908, 0.5996, 0.9162, 0.07916, 0.9161, 0.0425, 0.9345, 0.04215, 0.9344, 0.07912, 0.903, 0.4501, 0.9059, 0.4134, 0.9242, 0.4148, 0.9212, 0.4515, 0.9147, 0.2638, 0.9152, 0.2265, 0.9337, 0.2265, 0.9335, 0.264, 0.9161, 0.1159, 0.9162, 0.07916, 0.9344, 0.07912, 0.9343, 0.1159, 0.9, 0.4868, 0.903, 0.4501, 0.9212, 0.4515, 0.9182, 0.4882, 0.9114, 0.3392, 0.9136, 0.3015, 0.9329, 0.3023, 0.9302, 0.3406, 0.9136, 0.3015, 0.9147, 0.2638, 0.9335, 0.264, 0.9329, 0.3023, 0.9159, 0.1526, 0.9161, 0.1159, 0.9343, 0.1159, 0.9341, 0.1526, 0.9182, 0.4882, 0.9212, 0.4515, 0.9285, 0.4521, 0.9255, 0.4888, 0.9329, 0.3023, 0.9335, 0.264, 0.9412, 0.264, 0.9411, 0.3027, 0.9152, 0.5248, 0.9182, 0.4882, 0.9255, 0.4888, 0.9226, 0.5254, 0.9121, 0.5617, 0.9152, 0.5248, 0.9226, 0.5254, 0.9195, 0.5624, 0.908, 0.5996, 0.9121, 0.5617, 0.9195, 0.5624, 0.9158, 0.6004, 0.9345, 0.04215, 0.9338, 0.004159, 0.9415, 0.003983, 0.942, 0.04209, 0.9344, 0.07912, 0.9345, 0.04215, 0.942, 0.04209, 0.9419, 0.07915, 0.9343, 0.1159, 0.9344, 0.07912, 0.9419, 0.07915, 0.9416, 0.1159, 0.9302, 0.3406, 0.9329, 0.3023, 0.9411, 0.3027, 0.9379, 0.3412, 0.9341, 0.1526, 0.9343, 0.1159, 0.9416, 0.1159, 0.9415, 0.1527, 0.9272, 0.3779, 0.9302, 0.3406, 0.9379, 0.3412, 0.9346, 0.3786, 0.9339, 0.1895, 0.9341, 0.1526, 0.9415, 0.1527, 0.9413, 0.1895, 0.9242, 0.4148, 0.9272, 0.3779, 0.9346, 0.3786, 0.9315, 0.4154, 0.9337, 0.2265, 0.9339, 0.1895, 0.9413, 0.1895, 0.9412, 0.2265, 0.9212, 0.4515, 0.9242, 0.4148, 0.9315, 0.4154, 0.9285, 0.4521, 0.9335, 0.264, 0.9337, 0.2265, 0.9412, 0.2265, 0.9412, 0.264, 0.9411, 0.3027, 0.9412, 0.264, 0.9506, 0.264, 0.9511, 0.3031, 0.9379, 0.3412, 0.9411, 0.3027, 0.9511, 0.3031, 0.9472, 0.3421, 0.9255, 0.4888, 0.9285, 0.4521, 0.9375, 0.4529, 0.9345, 0.4895, 0.9416, 0.1159, 0.9419, 0.07915, 0.9509, 0.07918, 0.9506, 0.116, 0.9412, 0.264, 0.9412, 0.2265, 0.9503, 0.2265, 0.9506, 0.264, 0.9285, 0.4521, 0.9315, 0.4154, 0.9405, 0.4162, 0.9375, 0.4529, 0.9419, 0.07915, 0.942, 0.04209, 0.9511, 0.04206, 0.9509, 0.07918, 0.9158, 0.6004, 0.9195, 0.5624, 0.9286, 0.5632, 0.9251, 0.6008, 0.9412, 0.2265, 0.9413, 0.1895, 0.9503, 0.1895, 0.9503, 0.2265, 0.9315, 0.4154, 0.9346, 0.3786, 0.9437, 0.3793, 0.9405, 0.4162, 0.942, 0.04209, 0.9415, 0.003983, 0.9509, 0.004408, 0.9511, 0.04206, 0.9195, 0.5624, 0.9226, 0.5254, 0.9316, 0.5261, 0.9286, 0.5632, 0.9413, 0.1895, 0.9415, 0.1527, 0.9505, 0.1527, 0.9503, 0.1895, 0.9346, 0.3786, 0.9379, 0.3412, 0.9472, 0.3421, 0.9437, 0.3793, 0.9226, 0.5254, 0.9255, 0.4888, 0.9345, 0.4895, 0.9316, 0.5261, 0.32, 0.2699, 0.3207, 0.2397, 0.7757, 0.2537, 0.7743, 0.2895, 0.3207, 0.2397, 0.3202, 0.2093, 0.7767, 0.2178, 0.7757, 0.2537, 0.3202, 0.2093, 0.3186, 0.1783, 0.7775, 0.1819, 0.7767, 0.2178, 0.3186, 0.1783, 0.3159, 0.1466, 0.7781, 0.146, 0.7775, 0.1819, 0.3159, 0.1466, 0.3122, 0.1138, 0.7784, 0.11, 0.7781, 0.146, 0.3122, 0.1138, 0.3079, 0.07955, 0.7786, 0.07399, 0.7784, 0.11, 0.3079, 0.07955, 0.3037, 0.04351, 0.7786, 0.03789, 0.7786, 0.07399, 0.3037, 0.04351, 0.3014, 0.005738, 0.7786, 0.00173, 0.7786, 0.03789, 0.2787, 0.5314, 0.2843, 0.494, 0.7569, 0.5406, 0.7537, 0.5766, 0.2843, 0.494, 0.2915, 0.4585, 0.76, 0.5046, 0.7569, 0.5406, 0.2915, 0.4585, 0.2987, 0.4247, 0.7629, 0.4687, 0.76, 0.5046, 0.2987, 0.4247, 0.3052, 0.3923, 0.7657, 0.4328, 0.7629, 0.4687, 0.3052, 0.3923, 0.3107, 0.3609, 0.7682, 0.397, 0.7657, 0.4328, 0.3107, 0.3609, 0.315, 0.3302, 0.7705, 0.3612, 0.7682, 0.397, 0.315, 0.3302, 0.3181, 0.3, 0.7726, 0.3253, 0.7705, 0.3612, 0.3181, 0.3, 0.32, 0.2699, 0.7743, 0.2895, 0.7726, 0.3253, 0.2943, 0.1497, 0.2869, 0.151, 0.2817, 0.1195, 0.2895, 0.1178, 0.2915, 0.4585, 0.2743, 0.4537, 0.2827, 0.4205, 0.2987, 0.4247, 0.315, 0.3302, 0.3005, 0.3281, 0.3037, 0.2986, 0.3181, 0.3, 0.3186, 0.1783, 0.3036, 0.1797, 0.3004, 0.1486, 0.3159, 0.1466, 0.2843, 0.494, 0.2649, 0.4895, 0.2743, 0.4537, 0.2915, 0.4585, 0.3037, 0.04351, 0.2841, 0.0462, 0.2789, 0.004187, 0.3014, 0.005738, 0.3107, 0.3609, 0.2959, 0.3581, 0.3005, 0.3281, 0.315, 0.3302, 0.3202, 0.2093, 0.3056, 0.21, 0.3036, 0.1797, 0.3186, 0.1783, 0.2787, 0.5314, 0.2559, 0.531, 0.2649, 0.4895, 0.2843, 0.494, 0.3079, 0.07955, 0.2904, 0.08262, 0.2841, 0.0462, 0.3037, 0.04351, 0.3052, 0.3923, 0.2899, 0.3888, 0.2959, 0.3581, 0.3107, 0.3609, 0.3207, 0.2397, 0.3063, 0.2397, 0.3056, 0.21, 0.3202, 0.2093, 0.3122, 0.1138, 0.2959, 0.1164, 0.2904, 0.08262, 0.3079, 0.07955, 0.2987, 0.4247, 0.2827, 0.4205, 0.2899, 0.3888, 0.3052, 0.3923, 0.3181, 0.3, 0.3037, 0.2986, 0.3057, 0.2692, 0.32, 0.2699, 0.32, 0.2699, 0.3057, 0.2692, 0.3063, 0.2397, 0.3207, 0.2397, 0.3159, 0.1466, 0.3004, 0.1486, 0.2959, 0.1164, 0.3122, 0.1138, 0.2827, 0.4205, 0.2764, 0.4186, 0.284, 0.3872, 0.2899, 0.3888, 0.3057, 0.2692, 0.3001, 0.2689, 0.3007, 0.2398, 0.3063, 0.2397, 0.2743, 0.4537, 0.2674, 0.4515, 0.2764, 0.4186, 0.2827, 0.4205, 0.2649, 0.4895, 0.2569, 0.4872, 0.2674, 0.4515, 0.2743, 0.4537, 0.2559, 0.531, 0.2445, 0.5294, 0.2569, 0.4872, 0.2649, 0.4895, 0.2841, 0.0462, 0.276, 0.0478, 0.2674, 0.004812, 0.2789, 0.004187, 0.2904, 0.08262, 0.2834, 0.08423, 0.276, 0.0478, 0.2841, 0.0462, 0.2959, 0.1164, 0.2895, 0.1178, 0.2834, 0.08423, 0.2904, 0.08262, 0.3037, 0.2986, 0.2981, 0.298, 0.3001, 0.2689, 0.3057, 0.2692, 0.3004, 0.1486, 0.2943, 0.1497, 0.2895, 0.1178, 0.2959, 0.1164, 0.3005, 0.3281, 0.2948, 0.3272, 0.2981, 0.298, 0.3037, 0.2986, 0.3036, 0.1797, 0.2977, 0.1804, 0.2943, 0.1497, 0.3004, 0.1486, 0.2959, 0.3581, 0.2901, 0.3569, 0.2948, 0.3272, 0.3005, 0.3281, 0.3056, 0.21, 0.2999, 0.2104, 0.2977, 0.1804, 0.3036, 0.1797, 0.2899, 0.3888, 0.284, 0.3872, 0.2901, 0.3569, 0.2959, 0.3581, 0.3063, 0.2397, 0.3007, 0.2398, 0.2999, 0.2104, 0.3056, 0.21, 0.3001, 0.2689, 0.2933, 0.2686, 0.2938, 0.2399, 0.3007, 0.2398, 0.2981, 0.298, 0.2913, 0.2973, 0.2933, 0.2686, 0.3001, 0.2689, 0.2764, 0.4186, 0.2688, 0.4162, 0.2767, 0.3852, 0.284, 0.3872, 0.2895, 0.1178, 0.2817, 0.1195, 0.2749, 0.08626, 0.2834, 0.08423, 0.3007, 0.2398, 0.2938, 0.2399, 0.2929, 0.2109, 0.2999, 0.2104, 0.284, 0.3872, 0.2767, 0.3852, 0.2831, 0.3554, 0.2901, 0.3569, 0.2834, 0.08423, 0.2749, 0.08626, 0.2663, 0.05001, 0.276, 0.0478, 0.2445, 0.5294, 0.2315, 0.5253, 0.2474, 0.4842, 0.2569, 0.4872, 0.2999, 0.2104, 0.2929, 0.2109, 0.2906, 0.1813, 0.2977, 0.1804, 0.2901, 0.3569, 0.2831, 0.3554, 0.2879, 0.3261, 0.2948, 0.3272, 0.276, 0.0478, 0.2663, 0.05001, 0.254, 0.007746, 0.2674, 0.004812, 0.2569, 0.4872, 0.2474, 0.4842, 0.2591, 0.4488, 0.2674, 0.4515, 0.2977, 0.1804, 0.2906, 0.1813, 0.2869, 0.151, 0.2943, 0.1497, 0.2948, 0.3272, 0.2879, 0.3261, 0.2913, 0.2973, 0.2981, 0.298, 0.2674, 0.4515, 0.2591, 0.4488, 0.2688, 0.4162, 0.2764, 0.4186, 0.2591, 0.4488, 0.2474, 0.4842, 0.2278, 0.4766, 0.2417, 0.4427, 0.2688, 0.4162, 0.2591, 0.4488, 0.2417, 0.4427, 0.2526, 0.4112, 0.2938, 0.2399, 0.2933, 0.2686, 0.2788, 0.268, 0.2793, 0.2401, 0.2767, 0.3852, 0.2688, 0.4162, 0.2526, 0.4112, 0.2613, 0.3812, 0.2929, 0.2109, 0.2938, 0.2399, 0.2793, 0.2401, 0.2782, 0.2119, 0.2831, 0.3554, 0.2767, 0.3852, 0.2613, 0.3812, 0.2681, 0.3522, 0.2906, 0.1813, 0.2929, 0.2109, 0.2782, 0.2119, 0.2755, 0.1832, 0.2879, 0.3261, 0.2831, 0.3554, 0.2681, 0.3522, 0.2733, 0.3239, 0.2869, 0.151, 0.2906, 0.1813, 0.2755, 0.1832, 0.2713, 0.1538, 0.2913, 0.2973, 0.2879, 0.3261, 0.2733, 0.3239, 0.2768, 0.2959, 0.2817, 0.1195, 0.2869, 0.151, 0.2713, 0.1538, 0.2652, 0.1232, 0.2933, 0.2686, 0.2913, 0.2973, 0.2768, 0.2959, 0.2788, 0.268, 0.2749, 0.08626, 0.2817, 0.1195, 0.2652, 0.1232, 0.2571, 0.0909, 0.2663, 0.05001, 0.2749, 0.08626, 0.2571, 0.0909, 0.2463, 0.05594, 0.254, 0.007746, 0.2663, 0.05001, 0.2463, 0.05594, 0.2308, 0.01736, 0.2474, 0.4842, 0.2315, 0.5253, 0.2089, 0.5136, 0.2278, 0.4766, 0.2526, 0.4112, 0.2417, 0.4427, 0.2021, 0.4249, 0.2151, 0.3971, 0.2793, 0.2401, 0.2788, 0.268, 0.2448, 0.2666, 0.2451, 0.2409, 0.2613, 0.3812, 0.2526, 0.4112, 0.2151, 0.3971, 0.2254, 0.3701, 0.2782, 0.2119, 0.2793, 0.2401, 0.2451, 0.2409, 0.2435, 0.215, 0.2681, 0.3522, 0.2613, 0.3812, 0.2254, 0.3701, 0.2332, 0.3438, 0.2755, 0.1832, 0.2782, 0.2119, 0.2435, 0.215, 0.2401, 0.1886, 0.2733, 0.3239, 0.2681, 0.3522, 0.2332, 0.3438, 0.2389, 0.3179, 0.2713, 0.1538, 0.2755, 0.1832, 0.2401, 0.1886, 0.2346, 0.1617, 0.2768, 0.2959, 0.2733, 0.3239, 0.2389, 0.3179, 0.2428, 0.2922, 0.2652, 0.1232, 0.2713, 0.1538, 0.2346, 0.1617, 0.2269, 0.134, 0.2788, 0.268, 0.2768, 0.2959, 0.2428, 0.2922, 0.2448, 0.2666, 0.2571, 0.0909, 0.2652, 0.1232, 0.2269, 0.134, 0.2163, 0.1051, 0.2463, 0.05594, 0.2571, 0.0909, 0.2163, 0.1051, 0.2023, 0.07467, 0.2308, 0.01736, 0.2463, 0.05594, 0.2023, 0.07467, 0.1835, 0.04236, 0.2278, 0.4766, 0.2089, 0.5136, 0.1638, 0.4844, 0.1853, 0.4539, 0.2417, 0.4427, 0.2278, 0.4766, 0.1853, 0.4539, 0.2021, 0.4249, 0.2401, 0.1886, 0.2435, 0.215, 0.2073, 0.2193, 0.2033, 0.196, 0.2389, 0.3179, 0.2332, 0.3438, 0.197, 0.3333, 0.2031, 0.3105, 0.2346, 0.1617, 0.2401, 0.1886, 0.2033, 0.196, 0.197, 0.1725, 0.2428, 0.2922, 0.2389, 0.3179, 0.2031, 0.3105, 0.2072, 0.2878, 0.2269, 0.134, 0.2346, 0.1617, 0.197, 0.1725, 0.1882, 0.1487, 0.2448, 0.2666, 0.2428, 0.2922, 0.2072, 0.2878, 0.2092, 0.2651, 0.2163, 0.1051, 0.2269, 0.134, 0.1882, 0.1487, 0.1763, 0.1245, 0.2023, 0.07467, 0.2163, 0.1051, 0.1763, 0.1245, 0.1607, 0.09997, 0.1835, 0.04236, 0.2023, 0.07467, 0.1607, 0.09997, 0.1407, 0.07548, 0.1853, 0.4539, 0.1638, 0.4844, 0.1237, 0.4474, 0.1459, 0.4249, 0.2021, 0.4249, 0.1853, 0.4539, 0.1459, 0.4249, 0.1635, 0.402, 0.2151, 0.3971, 0.2021, 0.4249, 0.1635, 0.402, 0.1776, 0.379, 0.2451, 0.2409, 0.2448, 0.2666, 0.2092, 0.2651, 0.2092, 0.2422, 0.2254, 0.3701, 0.2151, 0.3971, 0.1776, 0.379, 0.1886, 0.3561, 0.2435, 0.215, 0.2451, 0.2409, 0.2092, 0.2422, 0.2073, 0.2193, 0.2332, 0.3438, 0.2254, 0.3701, 0.1886, 0.3561, 0.197, 0.3333, 0.1763, 0.1245, 0.1882, 0.1487, 0.1355, 0.1758, 0.1241, 0.1594, 0.1607, 0.09997, 0.1763, 0.1245, 0.1241, 0.1594, 0.11, 0.1438, 0.1407, 0.07548, 0.1607, 0.09997, 0.11, 0.1438, 0.0929, 0.1295, 0.1459, 0.4249, 0.1237, 0.4474, 0.08048, 0.3889, 0.09867, 0.3765, 0.1635, 0.402, 0.1459, 0.4249, 0.09867, 0.3765, 0.1141, 0.3625, 0.1776, 0.379, 0.1635, 0.402, 0.1141, 0.3625, 0.1269, 0.3473, 0.2092, 0.2422, 0.2092, 0.2651, 0.157, 0.263, 0.1569, 0.2454, 0.1886, 0.3561, 0.1776, 0.379, 0.1269, 0.3473, 0.1373, 0.3314, 0.2073, 0.2193, 0.2092, 0.2422, 0.1569, 0.2454, 0.1548, 0.2278, 0.197, 0.3333, 0.1886, 0.3561, 0.1373, 0.3314, 0.1454, 0.3148, 0.2033, 0.196, 0.2073, 0.2193, 0.1548, 0.2278, 0.1506, 0.2102, 0.2031, 0.3105, 0.197, 0.3333, 0.1454, 0.3148, 0.1513, 0.2978, 0.197, 0.1725, 0.2033, 0.196, 0.1506, 0.2102, 0.1442, 0.1929, 0.2072, 0.2878, 0.2031, 0.3105, 0.1513, 0.2978, 0.1552, 0.2805, 0.1882, 0.1487, 0.197, 0.1725, 0.1442, 0.1929, 0.1355, 0.1758, 0.2092, 0.2651, 0.2072, 0.2878, 0.1552, 0.2805, 0.157, 0.263, 0.06191, 0.3211, 0.0509, 0.3253, 0.04072, 0.262, 0.04132, 0.2623, 0.09867, 0.3765, 0.08048, 0.3889, 0.0509, 0.3253, 0.06191, 0.3211, 0.1141, 0.3625, 0.09867, 0.3765, 0.06191, 0.3211, 0.07179, 0.3153, 0.1269, 0.3473, 0.1141, 0.3625, 0.07179, 0.3153, 0.08038, 0.3082, 0.1569, 0.2454, 0.157, 0.263, 0.102, 0.2606, 0.1018, 0.2501, 0.1373, 0.3314, 0.1269, 0.3473, 0.08038, 0.3082, 0.0876, 0.3, 0.1548, 0.2278, 0.1569, 0.2454, 0.1018, 0.2501, 0.1002, 0.2396, 0.1454, 0.3148, 0.1373, 0.3314, 0.0876, 0.3, 0.09341, 0.291, 0.1506, 0.2102, 0.1548, 0.2278, 0.1002, 0.2396, 0.09696, 0.2294, 0.1513, 0.2978, 0.1454, 0.3148, 0.09341, 0.291, 0.09775, 0.2813, 0.1442, 0.1929, 0.1506, 0.2102, 0.09696, 0.2294, 0.09221, 0.2197, 0.1552, 0.2805, 0.1513, 0.2978, 0.09775, 0.2813, 0.1006, 0.2711, 0.1355, 0.1758, 0.1442, 0.1929, 0.09221, 0.2197, 0.0859, 0.2106, 0.157, 0.263, 0.1552, 0.2805, 0.1006, 0.2711, 0.102, 0.2606, 0.1241, 0.1594, 0.1355, 0.1758, 0.0859, 0.2106, 0.07807, 0.2025, 0.11, 0.1438, 0.1241, 0.1594, 0.07807, 0.2025, 0.06877, 0.1955, 0.0929, 0.1295, 0.11, 0.1438, 0.06877, 0.1955, 0.0581, 0.19, 0.2377, 0.7522, 0.2377, 0.7518, 0.2185, 0.7496, 0.2186, 0.7496, 0.07179, 0.3153, 0.06191, 0.3211, 0.04132, 0.2623, 0.042, 0.2622, 0.08038, 0.3082, 0.07179, 0.3153, 0.042, 0.2622, 0.04272, 0.2619, 0.1018, 0.2501, 0.102, 0.2606, 0.04512, 0.2577, 0.04513, 0.2566, 0.0876, 0.3, 0.08038, 0.3082, 0.04272, 0.2619, 0.04341, 0.2614, 0.1002, 0.2396, 0.1018, 0.2501, 0.04513, 0.2566, 0.04495, 0.2555, 0.09341, 0.291, 0.0876, 0.3, 0.04341, 0.2614, 0.04404, 0.2607, 0.09696, 0.2294, 0.1002, 0.2396, 0.04495, 0.2555, 0.0446, 0.2544, 0.09775, 0.2813, 0.09341, 0.291, 0.04404, 0.2607, 0.04456, 0.2598, 0.09221, 0.2197, 0.09696, 0.2294, 0.0446, 0.2544, 0.04409, 0.2535, 0.1006, 0.2711, 0.09775, 0.2813, 0.04456, 0.2598, 0.04493, 0.2588, 0.0859, 0.2106, 0.09221, 0.2197, 0.04409, 0.2535, 0.04346, 0.2528, 0.102, 0.2606, 0.1006, 0.2711, 0.04493, 0.2588, 0.04512, 0.2577, 0.07807, 0.2025, 0.0859, 0.2106, 0.04346, 0.2528, 0.04275, 0.2523, 0.06877, 0.1955, 0.07807, 0.2025, 0.04275, 0.2523, 0.04202, 0.252, 0.0581, 0.19, 0.06877, 0.1955, 0.04202, 0.252, 0.04131, 0.252, 0.005454, 0.2556, 0.005456, 0.2556, 0.004856, 0.2559, 0.004804, 0.2559, 0.2381, 0.7504, 0.2383, 0.7501, 0.2187, 0.7496, 0.2187, 0.7496, 0.241, 0.753, 0.2408, 0.7536, 0.2187, 0.7496, 0.2187, 0.7496, 0.2377, 0.7526, 0.2377, 0.7522, 0.2186, 0.7496, 0.2186, 0.7496, 0.2379, 0.7508, 0.2381, 0.7504, 0.2187, 0.7496, 0.2186, 0.7496, 0.2411, 0.7524, 0.241, 0.753, 0.2187, 0.7496, 0.2187, 0.7496, 0.2377, 0.7529, 0.2377, 0.7526, 0.2186, 0.7496, 0.2186, 0.7496, 0.2378, 0.7511, 0.2379, 0.7508, 0.2186, 0.7496, 0.2186, 0.7496, 0.2411, 0.7517, 0.2411, 0.7524, 0.2187, 0.7496, 0.2187, 0.7496, 0.2378, 0.7533, 0.2377, 0.7529, 0.2186, 0.7496, 0.2187, 0.7496, 0.2377, 0.7515, 0.2378, 0.7511, 0.2186, 0.7496, 0.2186, 0.7496, 0.241, 0.7511, 0.2411, 0.7517, 0.2187, 0.7496, 0.2187, 0.7496, 0.238, 0.7537, 0.2378, 0.7533, 0.2187, 0.7496, 0.2187, 0.7496, 0.2377, 0.7518, 0.2377, 0.7515, 0.2186, 0.7496, 0.2185, 0.7496, 0.2408, 0.7505, 0.241, 0.7511, 0.2187, 0.7496, 0.2187, 0.7496, 0.2381, 0.754, 0.238, 0.7537, 0.2187, 0.7496, 0.2187, 0.7496, 0.2405, 0.75, 0.2408, 0.7505, 0.2187, 0.7496, 0.2187, 0.7496, 0.2384, 0.7544, 0.2381, 0.754, 0.2187, 0.7496, 0.2187, 0.7496, 0.2402, 0.7496, 0.2405, 0.75, 0.2187, 0.7496, 0.2187, 0.7496, 0.2386, 0.7547, 0.2384, 0.7544, 0.2187, 0.7496, 0.2187, 0.7496, 0.2398, 0.7493, 0.2402, 0.7496, 0.2187, 0.7496, 0.2187, 0.7496, 0.2389, 0.7549, 0.2386, 0.7547, 0.2187, 0.7496, 0.2187, 0.7496, 0.2394, 0.7491, 0.2398, 0.7493, 0.2187, 0.7496, 0.2187, 0.7496, 0.2393, 0.7549, 0.2389, 0.7549, 0.2187, 0.7496, 0.2187, 0.7496, 0.239, 0.7491, 0.2394, 0.7491, 0.2187, 0.7496, 0.2187, 0.7496, 0.2397, 0.7547, 0.2393, 0.7549, 0.2187, 0.7496, 0.2187, 0.7496, 0.2387, 0.7494, 0.239, 0.7491, 0.2187, 0.7496, 0.2187, 0.7496, 0.2401, 0.7545, 0.2397, 0.7547, 0.2187, 0.7496, 0.2187, 0.7496, 0.2385, 0.7498, 0.2387, 0.7494, 0.2187, 0.7496, 0.2187, 0.7496, 0.2405, 0.7541, 0.2401, 0.7545, 0.2187, 0.7496, 0.2187, 0.7496, 0.2383, 0.7501, 0.2385, 0.7498, 0.2187, 0.7496, 0.2187, 0.7496, 0.2408, 0.7536, 0.2405, 0.7541, 0.2187, 0.7496, 0.2187, 0.7496, 0.004584, 0.2562, 0.004671, 0.2561, 0.0004512, 0.2555, 0.0008118, 0.2556, 0.005476, 0.2556, 0.005479, 0.2556, 0.004987, 0.2555, 0.004977, 0.2556, 0.005455, 0.2556, 0.005454, 0.2556, 0.004804, 0.2559, 0.004743, 0.256, 0.005471, 0.2556, 0.005476, 0.2556, 0.004977, 0.2556, 0.004959, 0.2556, 0.005462, 0.2556, 0.005455, 0.2556, 0.004743, 0.256, 0.004671, 0.2561, 0.005477, 0.2556, 0.005462, 0.2556, 0.004671, 0.2561, 0.004584, 0.2562, 0.2187, 0.7496, 0.2187, 0.7496, 0.2183, 0.7491, 0.2183, 0.7492, 0.2187, 0.7496, 0.2187, 0.7496, 0.2182, 0.7499, 0.2181, 0.7499, 0.005487, 0.2556, 0.005491, 0.2556, 0.00489, 0.2551, 0.004933, 0.2552, 0.005485, 0.2556, 0.005487, 0.2556, 0.004933, 0.2552, 0.004963, 0.2552, 0.005466, 0.2556, 0.005471, 0.2556, 0.004959, 0.2556, 0.004933, 0.2557, 0.005483, 0.2556, 0.005485, 0.2556, 0.004963, 0.2552, 0.004981, 0.2553, 0.00546, 0.2556, 0.005466, 0.2556, 0.004933, 0.2557, 0.004898, 0.2558, 0.005482, 0.2556, 0.005483, 0.2556, 0.004981, 0.2553, 0.004989, 0.2554, 0.005456, 0.2556, 0.00546, 0.2556, 0.004898, 0.2558, 0.004856, 0.2559, 0.005479, 0.2556, 0.005482, 0.2556, 0.004989, 0.2554, 0.004987, 0.2555, 0.2183, 0.7492, 0.2183, 0.7491, 0.2166, 0.7487, 0.2165, 0.7488, 0.2181, 0.7499, 0.2182, 0.7499, 0.2162, 0.7495, 0.2163, 0.7496, 0.004933, 0.2552, 0.00489, 0.2551, 0.001776, 0.2543, 0.001699, 0.2544, 0.004963, 0.2552, 0.004933, 0.2552, 0.001699, 0.2544, 0.00161, 0.2545, 0.004933, 0.2557, 0.004959, 0.2556, 0.0009924, 0.2549, 0.0008339, 0.255, 0.004981, 0.2553, 0.004963, 0.2552, 0.00161, 0.2545, 0.001509, 0.2546, 0.004898, 0.2558, 0.004933, 0.2557, 0.0008339, 0.255, 0.0006635, 0.2551, 0.004989, 0.2554, 0.004981, 0.2553, 0.001509, 0.2546, 0.001397, 0.2547, 0.004856, 0.2559, 0.004898, 0.2558, 0.0006635, 0.2551, 0.0004806, 0.2552, 0.004987, 0.2555, 0.004989, 0.2554, 0.001397, 0.2547, 0.001274, 0.2548, 0.004804, 0.2559, 0.004856, 0.2559, 0.0004806, 0.2552, 0.0002852, 0.2553, 0.004977, 0.2556, 0.004987, 0.2555, 0.001274, 0.2548, 0.001139, 0.2548, 0.004743, 0.256, 0.004804, 0.2559, 0.0002852, 0.2553, 7.725e-05, 0.2554, 0.004959, 0.2556, 0.004977, 0.2556, 0.001139, 0.2548, 0.0009924, 0.2549, 0.004671, 0.2561, 0.004743, 0.256, 7.725e-05, 0.2554, 0.0004512, 0.2555])
me_cylinder.materials.append(mat_material_001)
me_cylinder.use_remesh_fix_poles = True
me_cylinder.use_remesh_preserve_attributes = False
me_cylinder.use_mirror_vertex_groups = False
me_cylinder.update()

# ---- objects
ob_cylinder = bpy.data.objects.new('Cylinder', me_cylinder)

# ---- transforms, parenting, visibility, modifiers, constraints
ob_cylinder.location = (0.0, 0.0, 0.0)
ob_cylinder.lineart.crease_threshold = 0.0

# ---- collection membership
col_collection.objects.link(ob_cylinder)

# ---- scene / render settings (as saved in the file)
scene.frame_start = 1; scene.frame_end = 250; scene.frame_set(1)
scene.render.engine = 'BLENDER_EEVEE_NEXT'
scene.cycles.use_denoising = False
scene.cycles.samples = 128
scene.cycles.sampling_pattern = 'TABULATED_SOBOL'
scene.cycles.use_adaptive_sampling = False
scene.cycles.use_light_tree = False
scene.view_settings.view_transform = 'Filmic'
bpy.context.view_layer.update()

# ---- added for rendering (the .blend has no active camera and no usable light): camera, sun
cam_auto = bpy.data.cameras.new('AutoCamera')
cam_auto.lens = 50.0
cam_auto.sensor_width = 36.0
cam_auto.clip_end = 1000.0
ob_auto_camera = bpy.data.objects.new('AutoCamera', cam_auto)
scene.collection.objects.link(ob_auto_camera)
ob_auto_camera.location = (5.4144, -6.49728, 5.68372)
ob_auto_camera.rotation_euler = (1.09748, -7.21219e-08, 0.694738)
scene.camera = ob_auto_camera
light_auto_sun = bpy.data.lights.new('AutoSun', 'SUN')
light_auto_sun.energy = 3.0
light_auto_sun.angle = 0.0523599
ob_auto_sun = bpy.data.objects.new('AutoSun', light_auto_sun)
scene.collection.objects.link(ob_auto_sun)
ob_auto_sun.rotation_euler = (0.872665, 0.174533, 0.523599)
bpy.context.view_layer.update()
